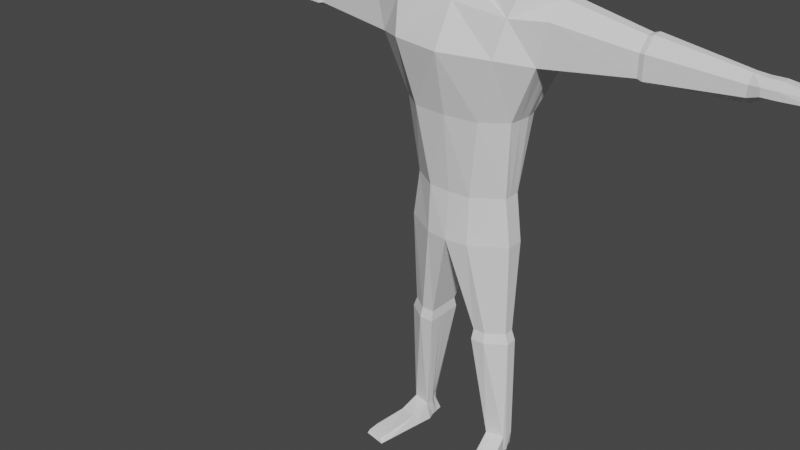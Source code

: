 # Source: rigged_player.blend  (saved by Blender 2.83.19; exported with 4.5.12 LTS)
import bpy
from mathutils import Matrix  # noqa: F401  (used for matrix-valued properties, if any)

bpy.ops.wm.read_factory_settings(use_empty=True)
scene = bpy.context.scene
scene.name = 'Scene'

# ---- collections
col_collection = bpy.data.collections.new('Collection'); scene.collection.children.link(col_collection)

# ---- world
world_world = bpy.data.worlds.new('World'); scene.world = world_world
world_world.use_nodes = True; world_world.node_tree.nodes.clear()
_N = world_world.node_tree.nodes; _L = world_world.node_tree.links
n0 = _N.new('ShaderNodeOutputWorld'); n0.name = 'World Output'; n0.location = (300, 300)
n1 = _N.new('ShaderNodeBackground'); n1.name = 'Background'; n1.location = (10, 300)
n1.inputs[0].default_value = (0.05088, 0.05088, 0.05088, 1.0)
_L.new(n1.outputs[0], n0.inputs[0])
n0.is_active_output = True
world_world.color = (0.05088, 0.05088, 0.05088)
world_world.use_sun_shadow = False
world_world.sun_shadow_jitter_overblur = 0.0

# ---- meshes
me_cube_001 = bpy.data.meshes.new('Cube.001')
me_cube_001.from_pydata([(-0.2972, 0.4592, 1.777), (-0.2885, -0.4081, 1.742), (-0.3276, -0.4543, 1.497), (-0.2437, -0.3774, 1.184), (-0.2364, 0.4331, 1.964), (-0.2563, 0.4158, 1.035), (-0.232, -0.3386, 1.934), (-0.2504, -0.4884, 0.8726), (-0.3462, 0.4835, 1.558), (-0.2927, 0.4718, 1.237), (-0.2763, 0.2761, 0.9415), (-0.2858, -0.08542, 0.9415), (-0.2788, -0.2476, 0.9105), (-0.2406, -0.203, 2.012), (-0.2798, 0.0193, 2.051), (-0.2798, 0.2635, 2.056), (-0.305, -0.2228, 1.184), (-0.4012, -0.03905, 1.184), (-0.3665, 0.2285, 1.209), (-0.3581, -0.1888, 1.497), (-0.4146, 0.06412, 1.497), (-0.4233, 0.2631, 1.515), (-0.319, -0.2334, 1.798), (-0.3929, 0.001912, 1.798), (-0.3842, 0.2635, 1.777), (-0.1435, 0.4965, 1.023), (-0.219, 0.4965, 1.027), (-0.09038, -0.4168, 1.99), (-0.1373, -0.4168, 1.982), (-0.1783, -0.5928, 0.8532), (-0.136, -0.5928, 0.8311), (-0.1634, 0.4722, 2.012), (-0.1165, 0.4722, 2.021), (-0.2402, 0.5743, 1.237), (-0.1386, 0.5743, 1.237), (-0.2547, 0.5939, 1.554), (-0.1469, 0.5939, 1.554), (-0.2547, 0.5635, 1.781), (-0.1469, 0.5635, 1.781), (-0.06623, -0.5046, 1.184), (-0.1536, -0.4882, 1.184), (-0.1208, -0.5891, 1.497), (-0.2155, -0.5717, 1.497), (-0.1208, -0.507, 1.746), (-0.2286, -0.507, 1.746), (-0.2097, 0.2761, 0.8786), (-0.1926, 0.2761, 0.8869), (-0.2097, -0.1248, 0.8786), (-0.1926, -0.1248, 0.8869), (-0.1502, -0.3331, 0.8691), (-0.1926, -0.3331, 0.8775), (-0.1503, 0.254, 2.103), (-0.1034, 0.254, 2.112), (-0.1503, 0.0193, 2.099), (-0.1034, 0.0193, 2.108), (-0.1503, -0.203, 2.06), (-0.1034, -0.203, 2.069), (0.2972, 0.4592, 1.777), (0.2885, -0.4081, 1.742), (0.3276, -0.4543, 1.497), (0.2437, -0.3774, 1.184), (0.2364, 0.4331, 1.964), (0.2563, 0.4158, 1.035), (0.232, -0.3386, 1.934), (0.2504, -0.4884, 0.8726), (-6.305e-10, 0.505, 1.023), (9.808e-10, -0.4125, 1.99), (0.0, -0.6118, 0.8248), (9.808e-10, 0.4809, 2.021), (0.3462, 0.4835, 1.558), (0.2927, 0.4718, 1.237), (9.808e-10, 0.5722, 1.781), (9.808e-10, 0.6026, 1.554), (-2.017e-10, 0.5825, 1.237), (9.808e-10, -0.5603, 1.746), (9.808e-10, -0.6239, 1.432), (-2.017e-10, -0.4525, 1.184), (0.2763, 0.2761, 0.9415), (0.2858, -0.08542, 0.9415), (0.2788, -0.2476, 0.9105), (0.2406, -0.203, 2.012), (0.2798, 0.0193, 2.051), (0.2798, 0.2635, 2.056), (0.0, 0.3636, 0.8722), (0.0, -0.1696, 0.8722), (0.0, -0.3331, 0.8627), (9.808e-10, 0.254, 2.112), (9.808e-10, 0.0193, 2.108), (9.808e-10, -0.203, 2.069), (0.305, -0.2228, 1.184), (0.4012, -0.03905, 1.184), (0.3665, 0.2285, 1.209), (0.3581, -0.1888, 1.497), (0.4146, 0.06412, 1.497), (0.4233, 0.2631, 1.515), (0.319, -0.2334, 1.798), (0.3929, 0.001912, 1.798), (0.3842, 0.2635, 1.777), (0.1435, 0.4965, 1.023), (0.219, 0.4965, 1.027), (0.09038, -0.4168, 1.99), (0.1373, -0.4168, 1.982), (0.1783, -0.5928, 0.8532), (0.136, -0.5928, 0.8311), (0.1634, 0.4722, 2.012), (0.1165, 0.4722, 2.021), (0.2402, 0.5743, 1.237), (0.1386, 0.5743, 1.237), (0.2547, 0.5939, 1.554), (0.1469, 0.5939, 1.554), (0.2547, 0.5635, 1.781), (0.1469, 0.5635, 1.781), (0.06623, -0.5046, 1.184), (0.1536, -0.4882, 1.184), (0.1208, -0.5891, 1.497), (0.2155, -0.5717, 1.497), (0.1208, -0.507, 1.746), (0.2286, -0.507, 1.746), (0.2097, 0.2761, 0.8786), (0.1926, 0.2761, 0.8869), (0.2097, -0.1248, 0.8786), (0.1926, -0.1248, 0.8869), (0.1502, -0.3331, 0.8691), (0.1926, -0.3331, 0.8775), (0.1503, 0.254, 2.103), (0.1034, 0.254, 2.112), (0.1503, 0.0193, 2.099), (0.1034, 0.0193, 2.108), (0.1503, -0.203, 2.06), (0.1034, -0.203, 2.069), (0.6092, -0.1289, -1.577), (1.117, -0.2843, 0.5594), (0.6092, 0.0964, -1.577), (1.117, 0.3484, 0.537), (1.0, 0.3484, 0.06021), (1.0, -0.2843, 0.06021), (0.5, 0.367, 0.6527), (0.2764, -0.3591, -1.577), (0.5, 0.5152, 0.1237), (0.2157, 0.423, -1.577), (0.7038, -0.4073, 0.544), (0.6323, -0.5382, 0.1237), (0.6895, 0.2152, -0.6336), (0.6895, -0.2145, -0.6336), (0.4058, -0.4283, -0.6336), (0.3604, 0.419, -0.6336), (0.6092, 0.05147, -1.577), (1.18, 0.08325, 0.7591), (1.0, 0.08325, 0.06021), (0.767, 0.2079, 0.8316), (3.135, 0.1301, 0.3299), (0.7224, 0.06533, -0.6336), (1.18, -0.08604, 0.7591), (1.0, -0.08604, 0.06021), (0.7768, -0.2741, 0.8406), (3.135, -0.1292, 0.3402), (0.7094, -0.06357, -0.6336), (0.6092, -0.05284, -1.577), (0.2391, -0.291, 0.7544), (0.6844, 0.0964, -2.165), (0.1708, 0.1514, 0.7544), (0.2356, -0.1883, 0.7755), (0.6844, -0.1289, -2.165), (0.2356, 0.07436, 0.8582), (0.1112, -0.1899, 0.8881), (0.1099, 0.1514, 0.8881), (0.1708, -0.07791, 0.8881), (0.1708, 0.07436, 0.8881), (0.2764, -0.3811, -2.165), (0.2157, 0.4589, -2.165), (0.6844, 0.05147, -2.165), (0.661, 0.05392, -3.342), (0.4211, 0.2134, -3.342), (0.6844, -0.05284, -2.165), (3.135, 0.1301, 0.2243), (3.135, -0.1292, 0.2167), (3.135, 0.03967, 0.432), (3.135, 0.03967, 0.139), (3.135, -0.03813, 0.432), (3.135, -0.03813, 0.139), (2.117, 0.1122, 0.5729), (2.117, -0.01902, 0.5729), (2.117, 0.272, 0.1539), (2.117, 0.1122, 0.07877), (2.117, -0.1727, 0.1471), (2.117, -0.1727, 0.4182), (2.117, -0.01902, 0.07877), (2.117, 0.272, 0.4008), (2.054, 0.1069, 0.5534), (2.054, 0.1069, 0.0989), (2.054, -0.1551, 0.4111), (2.054, -0.01378, 0.0989), (2.054, 0.2544, 0.3951), (2.054, -0.01378, 0.5534), (2.054, 0.2544, 0.1645), (2.054, -0.1551, 0.1586), (3.266, 0.1629, 0.3445), (3.266, -0.1621, 0.3517), (3.266, 0.1629, 0.2703), (3.266, -0.1621, 0.2649), (3.266, 0.04955, 0.4163), (3.266, 0.04955, 0.2103), (3.266, -0.04793, 0.4163), (3.266, -0.04793, 0.2103), (3.802, 0.1357, 0.3379), (3.806, -0.1351, 0.3438), (3.772, 0.1423, 0.2951), (3.757, -0.1512, 0.2724), (3.814, 0.04955, 0.3559), (3.74, 0.04955, 0.2479), (3.814, -0.04793, 0.3559), (3.74, -0.04793, 0.2479), (3.427, 0.1629, 0.3445), (3.427, 0.04955, 0.4163), (3.427, -0.1621, 0.2649), (3.427, -0.1621, 0.3517), (3.427, -0.04793, 0.4163), (3.427, 0.1629, 0.2703), (3.427, 0.04955, 0.256), (3.427, -0.04793, 0.256), (0.4903, -0.1411, -4.808), (0.5541, 0.08144, -4.808), (0.725, 0.05676, -4.808), (0.725, -0.04857, -4.808), (0.7136, -0.09118, -4.808), (0.5694, 0.1376, -4.808), (0.725, 0.01764, -4.808), (0.534, 0.0404, -4.808), (0.8684, -0.8261, -5.005), (0.4821, -0.04321, -4.808), (0.6578, -0.8732, -5.005), (0.725, -0.02065, -4.808), (0.661, 0.02849, -3.342), (0.661, -0.03054, -3.342), (0.2991, -0.2163, -3.342), (0.2991, -0.06534, -3.342), (0.2991, 0.06359, -3.342), (0.2991, 0.2134, -3.342), (0.4555, -0.2163, -3.342), (0.661, -0.0736, -3.342), (0.7037, 0.06201, -3.469), (0.7037, -0.03445, -3.469), (0.2903, 0.07305, -3.469), (0.2903, 0.2442, -3.469), (0.4689, -0.2466, -3.469), (0.4297, 0.2442, -3.469), (0.7037, 0.03297, -3.469), (0.2903, -0.2466, -3.469), (0.2903, -0.07418, -3.469), (0.7037, -0.08362, -3.469), (0.4428, -0.1411, -5.023), (0.4903, 0.1376, -5.023), (0.6763, 0.114, -5.023), (0.725, -0.04857, -5.023), (0.7199, -0.08687, -5.023), (0.5694, 0.1376, -5.023), (0.6993, 0.01764, -5.023), (0.4795, 0.0404, -5.023), (0.6033, 0.0404, -5.023), (0.472, -0.04321, -5.023), (0.6033, -0.04321, -5.023), (0.725, -0.02065, -5.023), (0.8811, -0.861, -5.046), (0.6039, -0.9153, -5.046), (0.5289, -0.3637, -4.902), (0.76, -0.3138, -4.923), (0.4891, -0.3637, -5.029), (0.7663, -0.3095, -5.029), (0.6164, -0.7552, -4.979), (0.5791, -0.7958, -5.042), (0.8562, -0.7416, -5.042), (0.8499, -0.7052, -4.979), (-0.609, -0.1289, -1.577), (-1.117, -0.2843, 0.5443), (-0.609, 0.0964, -1.577), (-1.117, 0.3484, 0.5219), (-1.0, 0.3484, 0.06021), (-1.0, -0.2843, 0.06021), (7.176e-05, 0.423, -1.577), (0.0, 0.4158, 0.6091), (7.176e-05, -0.3703, -1.577), (0.0, -0.4008, 0.6091), (0.0, -0.6686, 0.1237), (0.0, 0.4692, 0.1237), (-0.6611, 0.367, 0.6886), (-0.2763, -0.3484, -1.577), (-0.5, 0.5152, 0.1237), (-0.2156, 0.423, -1.577), (-0.7038, -0.4073, 0.544), (-0.6323, -0.5382, 0.1237), (-0.7086, 0.2152, -0.6336), (-0.7086, -0.2145, -0.6336), (-0.009569, 0.4692, -0.6336), (-0.009569, -0.4748, -0.6336), (-0.4333, -0.4283, -0.6336), (-0.3796, 0.419, -0.6336), (-0.609, 0.05147, -1.577), (-1.18, 0.08325, 0.7439), (-1.0, 0.08325, 0.06021), (7.176e-05, -0.4177, -2.165), (-0.825, 0.235, 0.8164), (-3.135, 0.1301, 0.3299), (-0.7415, 0.06533, -0.6336), (-1.18, -0.08604, 0.7439), (-1.0, -0.08604, 0.06021), (7.176e-05, 0.4589, -2.165), (-0.7571, -0.2741, 0.8254), (-3.135, -0.1292, 0.3402), (-0.7286, -0.06357, -0.6336), (-0.609, -0.05284, -1.577), (-0.2391, -0.291, 0.7544), (0.0, -0.2192, 0.7544), (-0.6917, 0.0964, -2.165), (0.0, 0.2225, 0.7544), (-0.1708, 0.1514, 0.7544), (-0.2356, -0.1883, 0.7755), (-0.6917, -0.1289, -2.165), (-0.2356, 0.07436, 0.8582), (-0.1112, -0.1899, 0.8881), (0.0, -0.2192, 0.8881), (0.0, -0.07791, 0.8881), (0.0, 0.2225, 0.8881), (-0.1099, 0.1514, 0.8881), (-0.1708, -0.07791, 0.8881), (0.0, 0.07436, 0.8881), (-0.1708, 0.07436, 0.8881), (-0.2763, -0.3811, -2.165), (-0.2156, 0.4589, -2.165), (-0.6917, 0.05147, -2.165), (7.176e-05, 0.1135, -2.165), (-0.6776, 0.05392, -3.342), (7.176e-05, -0.1143, -2.165), (-0.4376, 0.2134, -3.342), (-0.6917, -0.05284, -2.165), (-3.135, 0.1301, 0.2243), (-3.135, -0.1292, 0.2167), (-3.135, 0.03967, 0.432), (-3.135, 0.03967, 0.139), (-3.135, -0.03813, 0.432), (-3.135, -0.03813, 0.139), (-2.117, 0.1122, 0.5729), (-2.117, -0.01902, 0.5729), (-2.117, 0.272, 0.1539), (-2.117, 0.1122, 0.07877), (-2.117, -0.1727, 0.1471), (-2.117, -0.1727, 0.4182), (-2.117, -0.01902, 0.07877), (-2.117, 0.272, 0.4008), (-2.054, 0.1069, 0.5534), (-2.054, 0.1069, 0.0989), (-2.054, -0.1551, 0.4111), (-2.054, -0.01378, 0.0989), (-2.054, 0.2544, 0.3951), (-2.054, -0.01378, 0.5534), (-2.054, 0.2544, 0.1645), (-2.054, -0.1551, 0.1586), (-3.266, 0.1629, 0.3445), (-3.266, -0.1621, 0.3517), (-3.266, 0.1629, 0.2703), (-3.266, -0.1621, 0.2649), (-3.266, 0.04955, 0.4163), (-3.266, 0.04955, 0.2103), (-3.266, -0.04793, 0.4163), (-3.266, -0.04793, 0.2103), (-3.802, 0.1357, 0.3379), (-3.806, -0.1351, 0.3438), (-3.772, 0.1423, 0.2951), (-3.757, -0.1512, 0.2724), (-3.814, 0.04955, 0.3559), (-3.74, 0.04955, 0.2479), (-3.814, -0.04793, 0.3559), (-3.74, -0.04793, 0.2479), (-3.427, 0.1629, 0.3445), (-3.427, 0.04955, 0.4163), (-3.427, -0.1621, 0.2649), (-3.427, -0.1621, 0.3517), (-3.427, -0.04793, 0.4163), (-3.427, 0.1629, 0.2703), (-3.427, 0.04955, 0.256), (-3.427, -0.04793, 0.256), (-0.4407, -0.1411, -4.808), (-0.5045, 0.08144, -4.808), (-0.6754, 0.05676, -4.808), (-0.6754, -0.04857, -4.808), (-0.664, -0.09118, -4.808), (-0.5198, 0.1376, -4.808), (-0.6754, 0.01764, -4.808), (-0.4844, 0.0404, -4.808), (-0.8188, -0.8261, -5.005), (-0.4325, -0.04321, -4.808), (-0.6082, -0.8732, -5.005), (-0.6754, -0.02065, -4.808), (-0.6776, 0.02849, -3.342), (-0.6776, -0.03054, -3.342), (-0.3156, -0.2163, -3.342), (-0.3156, -0.06534, -3.342), (-0.3156, 0.06359, -3.342), (-0.3156, 0.2134, -3.342), (-0.472, -0.2163, -3.342), (-0.6776, -0.0736, -3.342), (-0.7202, 0.06201, -3.469), (-0.7202, -0.03445, -3.469), (-0.3068, 0.07305, -3.469), (-0.3068, 0.2442, -3.469), (-0.4854, -0.2466, -3.469), (-0.4462, 0.2442, -3.469), (-0.7202, 0.03297, -3.469), (-0.3068, -0.2466, -3.469), (-0.3068, -0.07418, -3.469), (-0.7202, -0.08362, -3.469), (-0.3932, -0.1411, -5.023), (-0.4407, 0.1376, -5.023), (-0.6267, 0.114, -5.023), (-0.6754, -0.04857, -5.023), (-0.6704, -0.08687, -5.023), (-0.5198, 0.1376, -5.023), (-0.6497, 0.01764, -5.023), (-0.4299, 0.0404, -5.023), (-0.5537, 0.0404, -5.023), (-0.4225, -0.04321, -5.023), (-0.5537, -0.04321, -5.023), (-0.6754, -0.02065, -5.023), (-0.8315, -0.861, -5.046), (-0.5543, -0.9153, -5.046), (-0.4793, -0.3637, -4.902), (-0.7104, -0.3138, -4.923), (-0.4395, -0.3637, -5.029), (-0.7167, -0.3095, -5.029), (-0.5668, -0.7552, -4.979), (-0.5295, -0.7958, -5.042), (-0.8066, -0.7416, -5.042), (-0.8003, -0.7052, -4.979), (-0.1249, -0.2007, 0.8737), (-0.1516, -0.1372, 0.8768), (0.1249, -0.2007, 0.8737), (0.1516, -0.1372, 0.8768), (0.0, -0.2192, 0.8693)], [(83, 84)], [(55, 6, 28), (44, 6, 1), (24, 4, 0), (34, 72, 73), (10, 9, 5), (18, 8, 9), (38, 68, 71), (49, 67, 30), (25, 73, 65), (36, 71, 72), (21, 0, 8), (29, 3, 7), (40, 2, 3), (42, 1, 2), (2, 22, 19), (19, 23, 20), (20, 24, 21), (25, 83, 45), (432, 85, 49), (3, 19, 16), (16, 20, 17), (17, 21, 18), (7, 16, 12), (12, 17, 11), (11, 18, 10), (1, 13, 22), (22, 14, 23), (23, 15, 24), (31, 15, 51), (51, 14, 53), (53, 13, 55), (87, 56, 88), (54, 55, 56), (86, 54, 87), (52, 53, 54), (68, 52, 86), (32, 51, 52), (11, 50, 12), (48, 49, 50), (10, 48, 11), (46, 47, 48), (5, 46, 10), (26, 45, 46), (75, 43, 41), (41, 44, 42), (76, 41, 39), (39, 42, 40), (67, 39, 30), (30, 40, 29), (8, 37, 35), (35, 38, 36), (5, 33, 26), (26, 34, 25), (12, 29, 7), (50, 30, 29), (0, 31, 37), (37, 32, 38), (9, 35, 33), (33, 36, 34), (74, 27, 43), (43, 28, 44), (88, 27, 66), (56, 28, 27), (128, 63, 80), (117, 63, 101), (97, 61, 82), (107, 72, 109), (77, 70, 91), (91, 69, 94), (111, 68, 105), (122, 67, 85), (98, 73, 107), (109, 71, 111), (94, 57, 97), (102, 60, 113), (113, 59, 115), (115, 58, 117), (59, 95, 58), (92, 96, 95), (93, 97, 96), (98, 83, 65), (122, 436, 434), (60, 92, 59), (89, 93, 92), (90, 94, 93), (64, 89, 60), (79, 90, 89), (78, 91, 90), (58, 80, 63), (95, 81, 80), (96, 82, 81), (104, 82, 61), (124, 81, 82), (126, 80, 81), (87, 129, 127), (127, 128, 126), (86, 127, 125), (125, 126, 124), (68, 125, 105), (105, 124, 104), (78, 123, 121), (121, 122, 120), (77, 121, 119), (119, 120, 118), (62, 119, 99), (99, 118, 98), (75, 116, 74), (114, 117, 116), (76, 114, 75), (112, 115, 114), (67, 112, 76), (103, 113, 112), (69, 110, 57), (108, 111, 110), (62, 106, 70), (99, 107, 106), (79, 102, 123), (123, 103, 122), (57, 104, 61), (110, 105, 104), (70, 108, 69), (106, 109, 108), (74, 100, 66), (116, 101, 100), (88, 100, 129), (129, 101, 128), (138, 133, 134), (185, 175, 155), (132, 170, 159), (156, 135, 143), (145, 134, 142), (144, 282, 293), (240, 226, 222), (141, 281, 282), (135, 140, 141), (152, 140, 131), (143, 141, 144), (292, 138, 145), (283, 136, 138), (278, 145, 139), (130, 144, 137), (137, 293, 280), (139, 142, 132), (157, 143, 130), (132, 151, 146), (139, 159, 169), (133, 149, 147), (149, 160, 163), (142, 148, 151), (130, 168, 162), (183, 174, 177), (146, 156, 157), (146, 173, 170), (147, 154, 152), (281, 158, 311), (151, 153, 156), (278, 169, 305), (180, 178, 176), (161, 164, 434), (163, 165, 167), (242, 221, 227), (136, 313, 160), (154, 163, 161), (245, 222, 225), (246, 231, 226), (140, 161, 158), (166, 319, 164), (165, 324, 167), (167, 320, 166), (247, 229, 220), (161, 167, 166), (248, 227, 229), (160, 321, 165), (311, 434, 436), (157, 162, 173), (137, 299, 168), (155, 199, 197), (150, 200, 196), (179, 201, 203), (186, 177, 179), (181, 155, 178), (187, 176, 150), (184, 179, 175), (182, 150, 174), (194, 187, 182), (195, 186, 184), (192, 180, 187), (193, 185, 181), (191, 183, 186), (188, 181, 180), (189, 182, 183), (190, 184, 185), (131, 195, 190), (148, 194, 189), (147, 193, 188), (153, 189, 191), (152, 190, 193), (133, 188, 192), (135, 191, 195), (134, 192, 194), (216, 205, 210), (215, 207, 205), (212, 208, 204), (178, 197, 202), (176, 202, 200), (177, 198, 201), (175, 203, 199), (174, 196, 198), (211, 205, 207), (206, 208, 209), (209, 210, 211), (213, 210, 208), (218, 206, 209), (214, 211, 207), (217, 204, 206), (219, 209, 211), (203, 218, 219), (198, 212, 217), (199, 219, 214), (201, 217, 218), (200, 216, 213), (196, 213, 212), (197, 214, 215), (202, 215, 216), (227, 251, 257), (220, 259, 250), (222, 256, 252), (226, 261, 256), (229, 257, 259), (271, 230, 228), (249, 224, 223), (241, 223, 231), (243, 225, 221), (244, 220, 224), (168, 234, 238), (305, 172, 237), (173, 239, 233), (162, 238, 239), (331, 236, 235), (299, 235, 234), (170, 233, 232), (169, 171, 172), (329, 237, 236), (159, 232, 171), (238, 247, 244), (237, 245, 243), (233, 249, 241), (239, 244, 249), (235, 242, 248), (234, 248, 247), (232, 241, 246), (172, 240, 245), (236, 243, 242), (171, 246, 240), (258, 261, 260), (257, 260, 259), (255, 256, 258), (251, 258, 257), (259, 254, 250), (260, 253, 254), (221, 255, 251), (231, 253, 261), (225, 252, 255), (223, 254, 253), (228, 263, 262), (268, 263, 230), (269, 262, 263), (270, 228, 262), (254, 265, 267), (250, 267, 266), (220, 266, 264), (224, 264, 265), (267, 271, 270), (266, 270, 269), (264, 269, 268), (265, 268, 271), (286, 275, 284), (345, 335, 344), (274, 328, 296), (308, 277, 304), (295, 276, 286), (294, 282, 289), (400, 386, 406), (289, 281, 288), (277, 288, 273), (303, 288, 306), (291, 289, 277), (292, 286, 283), (283, 284, 279), (278, 295, 292), (272, 294, 291), (285, 293, 294), (287, 290, 295), (309, 291, 308), (274, 302, 290), (287, 312, 274), (275, 300, 284), (300, 314, 284), (290, 298, 276), (272, 326, 285), (343, 334, 342), (296, 308, 302), (296, 333, 309), (297, 306, 300), (281, 310, 288), (302, 304, 298), (278, 327, 287), (340, 338, 341), (432, 323, 315), (317, 322, 314), (402, 381, 403), (284, 313, 279), (306, 317, 300), (405, 382, 400), (406, 391, 401), (288, 315, 306), (323, 319, 320), (322, 324, 321), (325, 320, 324), (407, 389, 408), (315, 325, 317), (408, 387, 402), (314, 321, 313), (311, 432, 310), (309, 316, 272), (285, 299, 280), (307, 359, 335), (301, 360, 336), (339, 361, 337), (346, 337, 343), (341, 307, 345), (347, 336, 340), (344, 339, 346), (342, 301, 347), (354, 347, 352), (355, 346, 351), (352, 340, 348), (353, 345, 350), (351, 343, 349), (348, 341, 353), (349, 342, 354), (350, 344, 355), (273, 355, 277), (298, 354, 276), (297, 353, 303), (304, 349, 298), (303, 350, 273), (275, 348, 297), (277, 351, 304), (276, 352, 275), (376, 365, 375), (375, 367, 374), (372, 368, 373), (338, 357, 307), (336, 362, 338), (337, 358, 334), (335, 363, 339), (334, 356, 301), (371, 365, 370), (366, 368, 364), (369, 370, 368), (373, 370, 376), (378, 366, 377), (374, 371, 379), (377, 364, 372), (379, 369, 378), (363, 378, 361), (358, 372, 356), (359, 379, 363), (361, 377, 358), (360, 376, 362), (356, 373, 360), (357, 374, 359), (362, 375, 357), (387, 411, 381), (380, 419, 389), (382, 416, 386), (386, 421, 391), (389, 417, 387), (431, 390, 428), (409, 384, 404), (401, 383, 409), (403, 385, 405), (404, 380, 407), (326, 394, 299), (305, 332, 327), (333, 399, 316), (316, 398, 326), (331, 396, 329), (299, 395, 331), (328, 393, 333), (327, 330, 312), (329, 397, 305), (312, 392, 328), (398, 407, 394), (397, 405, 332), (393, 409, 399), (399, 404, 398), (395, 402, 396), (394, 408, 395), (392, 401, 393), (332, 400, 330), (396, 403, 397), (330, 406, 392), (418, 421, 416), (417, 420, 418), (415, 416, 412), (411, 418, 415), (419, 414, 420), (420, 413, 421), (381, 415, 385), (391, 413, 383), (385, 412, 382), (383, 414, 384), (388, 423, 390), (428, 423, 429), (429, 422, 430), (430, 388, 431), (414, 425, 384), (410, 427, 414), (380, 426, 410), (384, 424, 380), (427, 431, 425), (426, 430, 427), (424, 429, 426), (425, 428, 424), (432, 319, 318), (436, 164, 319), (55, 13, 6), (44, 28, 6), (24, 15, 4), (34, 36, 72), (10, 18, 9), (18, 21, 8), (38, 32, 68), (49, 85, 67), (25, 34, 73), (36, 38, 71), (21, 24, 0), (29, 40, 3), (40, 42, 2), (42, 44, 1), (2, 1, 22), (19, 22, 23), (20, 23, 24), (25, 65, 83), (49, 47, 433), (432, 436, 85), (49, 433, 432), (3, 2, 19), (16, 19, 20), (17, 20, 21), (7, 3, 16), (12, 16, 17), (11, 17, 18), (1, 6, 13), (22, 13, 14), (23, 14, 15), (31, 4, 15), (51, 15, 14), (53, 14, 13), (87, 54, 56), (54, 53, 55), (86, 52, 54), (52, 51, 53), (68, 32, 52), (32, 31, 51), (11, 48, 50), (48, 47, 49), (10, 46, 48), (46, 45, 47), (5, 26, 46), (26, 25, 45), (75, 74, 43), (41, 43, 44), (76, 75, 41), (39, 41, 42), (67, 76, 39), (30, 39, 40), (8, 0, 37), (35, 37, 38), (5, 9, 33), (26, 33, 34), (12, 50, 29), (50, 49, 30), (0, 4, 31), (37, 31, 32), (9, 8, 35), (33, 35, 36), (74, 66, 27), (43, 27, 28), (88, 56, 27), (56, 55, 28), (128, 101, 63), (117, 58, 63), (97, 57, 61), (107, 73, 72), (77, 62, 70), (91, 70, 69), (111, 71, 68), (122, 103, 67), (98, 65, 73), (109, 72, 71), (94, 69, 57), (102, 64, 60), (113, 60, 59), (115, 59, 58), (59, 92, 95), (92, 93, 96), (93, 94, 97), (98, 118, 83), (435, 120, 122), (122, 85, 436), (434, 435, 122), (60, 89, 92), (89, 90, 93), (90, 91, 94), (64, 79, 89), (79, 78, 90), (78, 77, 91), (58, 95, 80), (95, 96, 81), (96, 97, 82), (104, 124, 82), (124, 126, 81), (126, 128, 80), (87, 88, 129), (127, 129, 128), (86, 87, 127), (125, 127, 126), (68, 86, 125), (105, 125, 124), (78, 79, 123), (121, 123, 122), (77, 78, 121), (119, 121, 120), (62, 77, 119), (99, 119, 118), (75, 114, 116), (114, 115, 117), (76, 112, 114), (112, 113, 115), (67, 103, 112), (103, 102, 113), (69, 108, 110), (108, 109, 111), (62, 99, 106), (99, 98, 107), (79, 64, 102), (123, 102, 103), (57, 110, 104), (110, 111, 105), (70, 106, 108), (106, 107, 109), (74, 116, 100), (116, 117, 101), (88, 66, 100), (129, 100, 101), (138, 136, 133), (185, 184, 175), (132, 146, 170), (156, 153, 135), (145, 138, 134), (144, 141, 282), (240, 246, 226), (141, 140, 281), (135, 131, 140), (152, 154, 140), (143, 135, 141), (292, 283, 138), (283, 279, 136), (278, 292, 145), (130, 143, 144), (137, 144, 293), (139, 145, 142), (157, 156, 143), (132, 142, 151), (139, 132, 159), (133, 136, 149), (149, 136, 160), (142, 134, 148), (130, 137, 168), (183, 182, 174), (146, 151, 156), (146, 157, 173), (147, 149, 154), (281, 140, 158), (151, 148, 153), (278, 139, 169), (180, 181, 178), (434, 158, 161), (161, 166, 164), (163, 160, 165), (242, 243, 221), (136, 279, 313), (154, 149, 163), (245, 240, 222), (246, 241, 231), (140, 154, 161), (166, 320, 319), (165, 321, 324), (167, 324, 320), (247, 248, 229), (161, 163, 167), (248, 242, 227), (160, 313, 321), (311, 158, 434), (157, 130, 162), (137, 280, 299), (155, 175, 199), (150, 176, 200), (179, 177, 201), (186, 183, 177), (181, 185, 155), (187, 180, 176), (184, 186, 179), (182, 187, 150), (194, 192, 187), (195, 191, 186), (192, 188, 180), (193, 190, 185), (191, 189, 183), (188, 193, 181), (189, 194, 182), (190, 195, 184), (131, 135, 195), (148, 134, 194), (147, 152, 193), (153, 148, 189), (152, 131, 190), (133, 147, 188), (135, 153, 191), (134, 133, 192), (216, 215, 205), (215, 214, 207), (212, 213, 208), (178, 155, 197), (176, 178, 202), (177, 174, 198), (175, 179, 203), (174, 150, 196), (211, 210, 205), (206, 204, 208), (209, 208, 210), (213, 216, 210), (218, 217, 206), (214, 219, 211), (217, 212, 204), (219, 218, 209), (203, 201, 218), (198, 196, 212), (199, 203, 219), (201, 198, 217), (200, 202, 216), (196, 200, 213), (197, 199, 214), (202, 197, 215), (227, 221, 251), (220, 229, 259), (222, 226, 256), (226, 231, 261), (229, 227, 257), (271, 268, 230), (249, 244, 224), (241, 249, 223), (243, 245, 225), (244, 247, 220), (168, 299, 234), (305, 169, 172), (173, 162, 239), (162, 168, 238), (331, 329, 236), (299, 331, 235), (170, 173, 233), (169, 159, 171), (329, 305, 237), (159, 170, 232), (238, 234, 247), (237, 172, 245), (233, 239, 249), (239, 238, 244), (235, 236, 242), (234, 235, 248), (232, 233, 241), (172, 171, 240), (236, 237, 243), (171, 232, 246), (258, 256, 261), (257, 258, 260), (255, 252, 256), (251, 255, 258), (259, 260, 254), (260, 261, 253), (221, 225, 255), (231, 223, 253), (225, 222, 252), (223, 224, 254), (228, 230, 263), (268, 269, 263), (269, 270, 262), (270, 271, 228), (254, 224, 265), (250, 254, 267), (220, 250, 266), (224, 220, 264), (267, 265, 271), (266, 267, 270), (264, 266, 269), (265, 264, 268), (286, 276, 275), (345, 307, 335), (274, 312, 328), (308, 291, 277), (295, 290, 276), (294, 293, 282), (400, 382, 386), (289, 282, 281), (277, 289, 288), (303, 273, 288), (291, 294, 289), (292, 295, 286), (283, 286, 284), (278, 287, 295), (272, 285, 294), (285, 280, 293), (287, 274, 290), (309, 272, 291), (274, 296, 302), (287, 327, 312), (275, 297, 300), (300, 317, 314), (290, 302, 298), (272, 316, 326), (343, 337, 334), (296, 309, 308), (296, 328, 333), (297, 303, 306), (281, 311, 310), (302, 308, 304), (278, 305, 327), (340, 336, 338), (315, 310, 432), (432, 318, 323), (317, 325, 322), (402, 387, 381), (284, 314, 313), (306, 315, 317), (405, 385, 382), (406, 386, 391), (288, 310, 315), (323, 318, 319), (322, 325, 324), (325, 323, 320), (407, 380, 389), (315, 323, 325), (408, 389, 387), (314, 322, 321), (311, 436, 432), (309, 333, 316), (285, 326, 299), (307, 357, 359), (301, 356, 360), (339, 363, 361), (346, 339, 337), (341, 338, 307), (347, 301, 336), (344, 335, 339), (342, 334, 301), (354, 342, 347), (355, 344, 346), (352, 347, 340), (353, 341, 345), (351, 346, 343), (348, 340, 341), (349, 343, 342), (350, 345, 344), (273, 350, 355), (298, 349, 354), (297, 348, 353), (304, 351, 349), (303, 353, 350), (275, 352, 348), (277, 355, 351), (276, 354, 352), (376, 370, 365), (375, 365, 367), (372, 364, 368), (338, 362, 357), (336, 360, 362), (337, 361, 358), (335, 359, 363), (334, 358, 356), (371, 367, 365), (366, 369, 368), (369, 371, 370), (373, 368, 370), (378, 369, 366), (374, 367, 371), (377, 366, 364), (379, 371, 369), (363, 379, 378), (358, 377, 372), (359, 374, 379), (361, 378, 377), (360, 373, 376), (356, 372, 373), (357, 375, 374), (362, 376, 375), (387, 417, 411), (380, 410, 419), (382, 412, 416), (386, 416, 421), (389, 419, 417), (431, 388, 390), (409, 383, 384), (401, 391, 383), (403, 381, 385), (404, 384, 380), (326, 398, 394), (305, 397, 332), (333, 393, 399), (316, 399, 398), (331, 395, 396), (299, 394, 395), (328, 392, 393), (327, 332, 330), (329, 396, 397), (312, 330, 392), (398, 404, 407), (397, 403, 405), (393, 401, 409), (399, 409, 404), (395, 408, 402), (394, 407, 408), (392, 406, 401), (332, 405, 400), (396, 402, 403), (330, 400, 406), (418, 420, 421), (417, 419, 420), (415, 418, 416), (411, 417, 418), (419, 410, 414), (420, 414, 413), (381, 411, 415), (391, 421, 413), (385, 415, 412), (383, 413, 414), (388, 422, 423), (428, 390, 423), (429, 423, 422), (430, 422, 388), (414, 427, 425), (410, 426, 427), (380, 424, 426), (384, 425, 424), (427, 430, 431), (426, 429, 430), (424, 428, 429), (425, 431, 428), (432, 436, 319), (436, 434, 164)])
_uv = me_cube_001.uv_layers.new(name='UVMap')
_uv.uv.foreach_set('vector', [0.8333, 0.6875, 0.875, 0.75, 0.8333, 0.75, 0.5625, 0.9583, 0.625, 1.0, 0.5625, 1.0, 0.5625, 0.1875, 0.625, 0.25, 0.5625, 0.25, 0.4375, 0.3333, 0.5, 0.375, 0.4375, 0.375, 0.375, 0.1875, 0.4375, 0.25, 0.375, 0.25, 0.4375, 0.1875, 0.5, 0.25, 0.4375, 0.25, 0.5625, 0.3333, 0.625, 0.375, 0.5625, 0.375, 0.2083, 0.6875, 0.25, 0.75, 0.2083, 0.75, 0.375, 0.3333, 0.4375, 0.375, 0.375, 0.375, 0.5, 0.3333, 0.5625, 0.375, 0.5, 0.375, 0.5, 0.1875, 0.5625, 0.25, 0.5, 0.25, 0.375, 0.9583, 0.4375, 1.0, 0.375, 1.0, 0.4375, 0.9583, 0.5, 1.0, 0.4375, 1.0, 0.5, 0.9583, 0.5625, 1.0, 0.5, 1.0, 0.5, 0.0, 0.5625, 0.0625, 0.5, 0.0625, 0.5, 0.0625, 0.5625, 0.125, 0.5, 0.125, 0.5, 0.125, 0.5625, 0.1875, 0.5, 0.1875, 0.2083, 0.5, 0.25, 0.5625, 0.2083, 0.5625, 0.2225, 0.6443, 0.25, 0.6875, 0.2083, 0.6875, 0.4375, 0.0, 0.5, 0.0625, 0.4375, 0.0625, 0.4375, 0.0625, 0.5, 0.125, 0.4375, 0.125, 0.4375, 0.125, 0.5, 0.1875, 0.4375, 0.1875, 0.375, 0.0, 0.4375, 0.0625, 0.375, 0.0625, 0.375, 0.0625, 0.4375, 0.125, 0.375, 0.125, 0.375, 0.125, 0.4375, 0.1875, 0.375, 0.1875, 0.5625, 0.0, 0.625, 0.0625, 0.5625, 0.0625, 0.5625, 0.0625, 0.625, 0.125, 0.5625, 0.125, 0.5625, 0.125, 0.625, 0.1875, 0.5625, 0.1875, 0.8333, 0.5, 0.875, 0.5625, 0.8333, 0.5625, 0.8333, 0.5625, 0.875, 0.625, 0.8333, 0.625, 0.8333, 0.625, 0.875, 0.6875, 0.8333, 0.6875, 0.75, 0.625, 0.7917, 0.6875, 0.75, 0.6875, 0.7917, 0.625, 0.8333, 0.6875, 0.7917, 0.6875, 0.75, 0.5625, 0.7917, 0.625, 0.75, 0.625, 0.7917, 0.5625, 0.8333, 0.625, 0.7917, 0.625, 0.75, 0.5, 0.7917, 0.5625, 0.75, 0.5625, 0.7917, 0.5, 0.8333, 0.5625, 0.7917, 0.5625, 0.125, 0.625, 0.1667, 0.6875, 0.125, 0.6875, 0.1667, 0.625, 0.2083, 0.6875, 0.1667, 0.6875, 0.125, 0.5625, 0.1667, 0.625, 0.125, 0.625, 0.1667, 0.5625, 0.2083, 0.625, 0.1667, 0.625, 0.125, 0.5, 0.1667, 0.5625, 0.125, 0.5625, 0.1667, 0.5, 0.2083, 0.5625, 0.1667, 0.5625, 0.5, 0.875, 0.5625, 0.9167, 0.5, 0.9167, 0.5, 0.9167, 0.5625, 0.9583, 0.5, 0.9583, 0.4375, 0.875, 0.5, 0.9167, 0.4375, 0.9167, 0.4375, 0.9167, 0.5, 0.9583, 0.4375, 0.9583, 0.375, 0.875, 0.4375, 0.9167, 0.375, 0.9167, 0.375, 0.9167, 0.4375, 0.9583, 0.375, 0.9583, 0.5, 0.25, 0.5625, 0.2917, 0.5, 0.2917, 0.5, 0.2917, 0.5625, 0.3333, 0.5, 0.3333, 0.375, 0.25, 0.4375, 0.2917, 0.375, 0.2917, 0.375, 0.2917, 0.4375, 0.3333, 0.375, 0.3333, 0.125, 0.6875, 0.1667, 0.75, 0.125, 0.75, 0.1667, 0.6875, 0.2083, 0.75, 0.1667, 0.75, 0.5625, 0.25, 0.625, 0.2917, 0.5625, 0.2917, 0.5625, 0.2917, 0.625, 0.3333, 0.5625, 0.3333, 0.4375, 0.25, 0.5, 0.2917, 0.4375, 0.2917, 0.4375, 0.2917, 0.5, 0.3333, 0.4375, 0.3333, 0.5625, 0.875, 0.625, 0.9167, 0.5625, 0.9167, 0.5625, 0.9167, 0.625, 0.9583, 0.5625, 0.9583, 0.75, 0.6875, 0.7917, 0.75, 0.75, 0.75, 0.7917, 0.6875, 0.8333, 0.75, 0.7917, 0.75, 0.8333, 0.6875, 0.875, 0.75, 0.875, 0.6875, 0.5625, 0.9583, 0.625, 1.0, 0.625, 0.9583, 0.5625, 0.1875, 0.625, 0.25, 0.625, 0.1875, 0.4375, 0.3333, 0.5, 0.375, 0.5, 0.3333, 0.375, 0.1875, 0.4375, 0.25, 0.4375, 0.1875, 0.4375, 0.1875, 0.5, 0.25, 0.5, 0.1875, 0.5625, 0.3333, 0.625, 0.375, 0.625, 0.3333, 0.2083, 0.6875, 0.25, 0.75, 0.25, 0.6875, 0.375, 0.3333, 0.4375, 0.375, 0.4375, 0.3333, 0.5, 0.3333, 0.5625, 0.375, 0.5625, 0.3333, 0.5, 0.1875, 0.5625, 0.25, 0.5625, 0.1875, 0.375, 0.9583, 0.4375, 1.0, 0.4375, 0.9583, 0.4375, 0.9583, 0.5, 1.0, 0.5, 0.9583, 0.5, 0.9583, 0.5625, 1.0, 0.5625, 0.9583, 0.5, 0.0, 0.5625, 0.0625, 0.5625, 0.0, 0.5, 0.0625, 0.5625, 0.125, 0.5625, 0.0625, 0.5, 0.125, 0.5625, 0.1875, 0.5625, 0.125, 0.2083, 0.5, 0.25, 0.5625, 0.25, 0.5, 0.2083, 0.6875, 0.25, 0.644, 0.2225, 0.6443, 0.4375, 0.0, 0.5, 0.0625, 0.5, 0.0, 0.4375, 0.0625, 0.5, 0.125, 0.5, 0.0625, 0.4375, 0.125, 0.5, 0.1875, 0.5, 0.125, 0.375, 0.0, 0.4375, 0.0625, 0.4375, 0.0, 0.375, 0.0625, 0.4375, 0.125, 0.4375, 0.0625, 0.375, 0.125, 0.4375, 0.1875, 0.4375, 0.125, 0.5625, 0.0, 0.625, 0.0625, 0.625, 0.0, 0.5625, 0.0625, 0.625, 0.125, 0.625, 0.0625, 0.5625, 0.125, 0.625, 0.1875, 0.625, 0.125, 0.8333, 0.5, 0.875, 0.5625, 0.875, 0.5, 0.8333, 0.5625, 0.875, 0.625, 0.875, 0.5625, 0.8333, 0.625, 0.875, 0.6875, 0.875, 0.625, 0.75, 0.625, 0.7917, 0.6875, 0.7917, 0.625, 0.7917, 0.625, 0.8333, 0.6875, 0.8333, 0.625, 0.75, 0.5625, 0.7917, 0.625, 0.7917, 0.5625, 0.7917, 0.5625, 0.8333, 0.625, 0.8333, 0.5625, 0.75, 0.5, 0.7917, 0.5625, 0.7917, 0.5, 0.7917, 0.5, 0.8333, 0.5625, 0.8333, 0.5, 0.125, 0.625, 0.1667, 0.6875, 0.1667, 0.625, 0.1667, 0.625, 0.2083, 0.6875, 0.2083, 0.625, 0.125, 0.5625, 0.1667, 0.625, 0.1667, 0.5625, 0.1667, 0.5625, 0.2083, 0.625, 0.2083, 0.5625, 0.125, 0.5, 0.1667, 0.5625, 0.1667, 0.5, 0.1667, 0.5, 0.2083, 0.5625, 0.2083, 0.5, 0.5, 0.875, 0.5625, 0.9167, 0.5625, 0.875, 0.5, 0.9167, 0.5625, 0.9583, 0.5625, 0.9167, 0.4375, 0.875, 0.5, 0.9167, 0.5, 0.875, 0.4375, 0.9167, 0.5, 0.9583, 0.5, 0.9167, 0.375, 0.875, 0.4375, 0.9167, 0.4375, 0.875, 0.375, 0.9167, 0.4375, 0.9583, 0.4375, 0.9167, 0.5, 0.25, 0.5625, 0.2917, 0.5625, 0.25, 0.5, 0.2917, 0.5625, 0.3333, 0.5625, 0.2917, 0.375, 0.25, 0.4375, 0.2917, 0.4375, 0.25, 0.375, 0.2917, 0.4375, 0.3333, 0.4375, 0.2917, 0.125, 0.6875, 0.1667, 0.75, 0.1667, 0.6875, 0.1667, 0.6875, 0.2083, 0.75, 0.2083, 0.6875, 0.5625, 0.25, 0.625, 0.2917, 0.625, 0.25, 0.5625, 0.2917, 0.625, 0.3333, 0.625, 0.2917, 0.4375, 0.25, 0.5, 0.2917, 0.5, 0.25, 0.4375, 0.2917, 0.5, 0.3333, 0.5, 0.2917, 0.5625, 0.875, 0.625, 0.9167, 0.625, 0.875, 0.5625, 0.9167, 0.625, 0.9583, 0.625, 0.9167, 0.75, 0.6875, 0.7917, 0.75, 0.7917, 0.6875, 0.7917, 0.6875, 0.8333, 0.75, 0.8333, 0.6875, 0.5643, 0.4375, 0.625, 0.5, 0.5643, 0.5, 0.625, 0.75, 0.5643, 0.75, 0.625, 0.75, 0.375, 0.5, 0.375, 0.5872, 0.375, 0.5, 0.4697, 0.6622, 0.5643, 0.75, 0.4697, 0.75, 0.4697, 0.4375, 0.5643, 0.5, 0.4697, 0.5, 0.4697, 0.8125, 0.5643, 0.875, 0.4697, 0.875, 0.375, 0.5, 0.375, 0.5872, 0.375, 0.5, 0.5643, 0.8125, 0.625, 0.875, 0.5643, 0.875, 0.5643, 0.75, 0.625, 0.8125, 0.5643, 0.8125, 0.625, 0.6622, 0.6875, 0.75, 0.625, 0.75, 0.4697, 0.75, 0.5643, 0.8125, 0.4697, 0.8125, 0.4697, 0.375, 0.5643, 0.4375, 0.4697, 0.4375, 0.5643, 0.375, 0.625, 0.4375, 0.5643, 0.4375, 0.375, 0.375, 0.4697, 0.4375, 0.375, 0.4375, 0.375, 0.75, 0.4697, 0.8125, 0.375, 0.8125, 0.375, 0.8125, 0.4697, 0.875, 0.375, 0.875, 0.375, 0.4375, 0.4697, 0.5, 0.375, 0.5, 0.375, 0.6622, 0.4697, 0.75, 0.375, 0.75, 0.375, 0.5, 0.4697, 0.5872, 0.375, 0.5872, 0.375, 0.4375, 0.375, 0.5, 0.375, 0.4375, 0.625, 0.5, 0.6875, 0.5872, 0.625, 0.5872, 0.6875, 0.5872, 0.6875, 0.5, 0.6875, 0.5872, 0.4697, 0.5, 0.5643, 0.5872, 0.4697, 0.5872, 0.375, 0.75, 0.375, 0.8125, 0.375, 0.75, 0.5643, 0.5872, 0.5643, 0.5, 0.5643, 0.5872, 0.375, 0.5872, 0.4697, 0.6622, 0.375, 0.6622, 0.375, 0.5872, 0.375, 0.6622, 0.375, 0.5872, 0.625, 0.5872, 0.6875, 0.6622, 0.625, 0.6622, 0.625, 0.875, 0.625, 0.8125, 0.625, 0.875, 0.4697, 0.5872, 0.5643, 0.6622, 0.4697, 0.6622, 0.375, 0.375, 0.375, 0.4375, 0.375, 0.375, 0.625, 0.5872, 0.625, 0.6622, 0.625, 0.5872, 0.6875, 0.6622, 0.6875, 0.75, 0.6875, 0.75, 0.6875, 0.5872, 0.6875, 0.5, 0.6875, 0.5872, 0.0, 0.0, 0.0, 0.0, 0.0, 0.0, 0.625, 0.4375, 0.625, 0.375, 0.625, 0.4375, 0.6875, 0.6622, 0.6875, 0.5872, 0.6875, 0.6622, 0.375, 0.4375, 0.375, 0.5, 0.375, 0.4375, 0.375, 0.5872, 0.375, 0.6622, 0.375, 0.5872, 0.6875, 0.75, 0.6875, 0.6622, 0.6875, 0.75, 0.6875, 0.6622, 0.75, 0.75, 0.6875, 0.75, 0.6875, 0.5, 0.75, 0.5872, 0.6875, 0.5872, 0.6875, 0.5872, 0.75, 0.6622, 0.6875, 0.6622, 0.0, 0.0, 0.0, 0.0, 0.0, 0.0, 0.6875, 0.6622, 0.6875, 0.5872, 0.6875, 0.6622, 0.0, 0.0, 0.0, 0.0, 0.0, 0.0, 0.625, 0.4375, 0.625, 0.375, 0.625, 0.4375, 0.625, 0.875, 0.625, 0.8125, 0.625, 0.875, 0.375, 0.6622, 0.375, 0.75, 0.375, 0.6622, 0.375, 0.8125, 0.375, 0.875, 0.375, 0.8125, 0.625, 0.75, 0.5643, 0.75, 0.625, 0.75, 0.625, 0.5, 0.625, 0.5872, 0.625, 0.5, 0.5643, 0.6622, 0.5643, 0.5872, 0.5643, 0.6622, 0.5643, 0.6622, 0.5643, 0.5872, 0.5643, 0.6622, 0.625, 0.6622, 0.625, 0.75, 0.625, 0.6622, 0.625, 0.5, 0.625, 0.5872, 0.625, 0.5, 0.5643, 0.75, 0.5643, 0.6622, 0.5643, 0.75, 0.5643, 0.5, 0.625, 0.5, 0.5643, 0.5, 0.5643, 0.5, 0.625, 0.5, 0.5643, 0.5, 0.5643, 0.75, 0.5643, 0.6622, 0.5643, 0.75, 0.625, 0.5, 0.625, 0.5872, 0.625, 0.5, 0.625, 0.6622, 0.625, 0.75, 0.625, 0.6622, 0.5643, 0.6622, 0.5643, 0.5872, 0.5643, 0.6622, 0.625, 0.5872, 0.625, 0.6622, 0.625, 0.5872, 0.5643, 0.5872, 0.5643, 0.5, 0.5643, 0.5872, 0.625, 0.75, 0.5643, 0.75, 0.625, 0.75, 0.625, 0.75, 0.5643, 0.75, 0.625, 0.75, 0.5643, 0.5872, 0.5643, 0.5, 0.5643, 0.5872, 0.625, 0.5872, 0.625, 0.6622, 0.625, 0.5872, 0.5643, 0.6622, 0.5643, 0.5872, 0.5643, 0.6622, 0.625, 0.6622, 0.625, 0.75, 0.625, 0.6622, 0.625, 0.5, 0.625, 0.5872, 0.625, 0.5, 0.5643, 0.75, 0.5643, 0.6622, 0.5643, 0.75, 0.5643, 0.5, 0.625, 0.5, 0.5643, 0.5, 0.625, 0.6622, 0.625, 0.75, 0.625, 0.6622, 0.625, 0.75, 0.5643, 0.75, 0.625, 0.75, 0.625, 0.5, 0.625, 0.5872, 0.625, 0.5, 0.625, 0.6622, 0.625, 0.75, 0.625, 0.6622, 0.625, 0.5872, 0.625, 0.6622, 0.625, 0.5872, 0.5643, 0.5872, 0.5643, 0.5, 0.5643, 0.5872, 0.5643, 0.75, 0.5643, 0.6622, 0.5643, 0.75, 0.5643, 0.5, 0.625, 0.5, 0.5643, 0.5, 0.5643, 0.6622, 0.625, 0.75, 0.5643, 0.75, 0.5643, 0.5, 0.625, 0.5872, 0.5643, 0.5872, 0.5643, 0.5872, 0.625, 0.6622, 0.5643, 0.6622, 0.625, 0.5872, 0.625, 0.6622, 0.625, 0.5872, 0.5643, 0.5872, 0.5643, 0.5, 0.5643, 0.5872, 0.5643, 0.75, 0.5643, 0.6622, 0.5643, 0.75, 0.5643, 0.5, 0.625, 0.5, 0.5643, 0.5, 0.5643, 0.6622, 0.5643, 0.5872, 0.5643, 0.6622, 0.5643, 0.6622, 0.5643, 0.5872, 0.5643, 0.6622, 0.5643, 0.5, 0.625, 0.5, 0.5643, 0.5, 0.5643, 0.75, 0.5643, 0.6622, 0.5643, 0.75, 0.5643, 0.5872, 0.5643, 0.5, 0.5643, 0.5872, 0.625, 0.5872, 0.625, 0.6622, 0.625, 0.5872, 0.625, 0.5, 0.625, 0.5872, 0.625, 0.5, 0.625, 0.75, 0.5643, 0.75, 0.625, 0.75, 0.625, 0.6622, 0.625, 0.75, 0.625, 0.6622, 0.0, 0.0, 0.0, 0.0, 0.0, 0.0, 0.0, 0.0, 0.0, 0.0, 0.0, 0.0, 0.375, 0.5, 0.375, 0.5872, 0.375, 0.5, 0.375, 0.5872, 0.375, 0.6622, 0.375, 0.5872, 0.0, 0.0, 0.0, 0.0, 0.0, 0.0, 0.375, 0.8125, 0.375, 0.875, 0.375, 0.8125, 0.375, 0.75, 0.375, 0.8125, 0.375, 0.75, 0.375, 0.6622, 0.375, 0.75, 0.375, 0.6622, 0.375, 0.375, 0.375, 0.4375, 0.375, 0.375, 0.375, 0.8125, 0.375, 0.875, 0.375, 0.8125, 0.375, 0.8125, 0.375, 0.875, 0.375, 0.8125, 0.375, 0.375, 0.375, 0.4375, 0.375, 0.375, 0.375, 0.6622, 0.375, 0.75, 0.375, 0.6622, 0.375, 0.75, 0.375, 0.8125, 0.375, 0.75, 0.0, 0.0, 0.0, 0.0, 0.0, 0.0, 0.0, 0.0, 0.0, 0.0, 0.0, 0.0, 0.375, 0.5872, 0.375, 0.6622, 0.375, 0.5872, 0.375, 0.4375, 0.375, 0.5, 0.375, 0.4375, 0.0, 0.0, 0.0, 0.0, 0.0, 0.0, 0.375, 0.5, 0.375, 0.5872, 0.375, 0.5, 0.375, 0.8125, 0.375, 0.875, 0.375, 0.8125, 0.375, 0.375, 0.375, 0.4375, 0.375, 0.375, 0.375, 0.6622, 0.375, 0.75, 0.375, 0.6622, 0.375, 0.75, 0.375, 0.8125, 0.375, 0.75, 0.0, 0.0, 0.0, 0.0, 0.0, 0.0, 0.0, 0.0, 0.0, 0.0, 0.0, 0.0, 0.375, 0.5872, 0.375, 0.6622, 0.375, 0.5872, 0.375, 0.4375, 0.375, 0.5, 0.375, 0.4375, 0.0, 0.0, 0.0, 0.0, 0.0, 0.0, 0.375, 0.5, 0.375, 0.5872, 0.375, 0.5, 0.3125, 0.5872, 0.375, 0.6622, 0.3125, 0.6622, 0.25, 0.5872, 0.3125, 0.6622, 0.25, 0.6622, 0.3125, 0.5, 0.375, 0.5872, 0.3125, 0.5872, 0.25, 0.5, 0.3125, 0.5872, 0.25, 0.5872, 0.25, 0.6622, 0.3125, 0.75, 0.25, 0.75, 0.3125, 0.6622, 0.375, 0.75, 0.3125, 0.75, 0.375, 0.375, 0.375, 0.4375, 0.375, 0.375, 0.375, 0.6622, 0.375, 0.75, 0.375, 0.6622, 0.375, 0.4375, 0.375, 0.5, 0.375, 0.4375, 0.375, 0.75, 0.375, 0.8125, 0.375, 0.75, 0.375, 0.8125, 0.375, 0.875, 0.375, 0.8125, 0.0, 0.0, 0.0, 0.0, 0.0, 0.0, 0.25, 0.75, 0.3125, 0.75, 0.25, 0.75, 0.375, 0.8125, 0.375, 0.8125, 0.375, 0.8125, 0.375, 0.8125, 0.375, 0.8125, 0.375, 0.8125, 0.25, 0.75, 0.3125, 0.75, 0.25, 0.75, 0.0, 0.0, 0.0, 0.0, 0.0, 0.0, 0.375, 0.8125, 0.375, 0.875, 0.375, 0.8125, 0.375, 0.8125, 0.375, 0.8125, 0.375, 0.8125, 0.25, 0.75, 0.3125, 0.75, 0.25, 0.75, 0.0, 0.0, 0.0, 0.0, 0.0, 0.0, 0.375, 0.8125, 0.375, 0.875, 0.375, 0.8125, 0.5643, 0.4375, 0.625, 0.5, 0.625, 0.4375, 0.625, 0.75, 0.5643, 0.75, 0.5643, 0.75, 0.375, 0.5, 0.375, 0.5872, 0.375, 0.5872, 0.4697, 0.6622, 0.5643, 0.75, 0.5643, 0.6622, 0.4697, 0.4375, 0.5643, 0.5, 0.5643, 0.4375, 0.4697, 0.8125, 0.5643, 0.875, 0.5643, 0.8125, 0.375, 0.5, 0.375, 0.5872, 0.375, 0.5872, 0.5643, 0.8125, 0.625, 0.875, 0.625, 0.8125, 0.5643, 0.75, 0.625, 0.8125, 0.625, 0.75, 0.625, 0.6622, 0.6875, 0.75, 0.6875, 0.6622, 0.4697, 0.75, 0.5643, 0.8125, 0.5643, 0.75, 0.4697, 0.375, 0.5643, 0.4375, 0.5643, 0.375, 0.5643, 0.375, 0.625, 0.4375, 0.625, 0.375, 0.375, 0.375, 0.4697, 0.4375, 0.4697, 0.375, 0.375, 0.75, 0.4697, 0.8125, 0.4697, 0.75, 0.375, 0.8125, 0.4697, 0.875, 0.4697, 0.8125, 0.375, 0.4375, 0.4697, 0.5, 0.4697, 0.4375, 0.375, 0.6622, 0.4697, 0.75, 0.4697, 0.6622, 0.375, 0.5, 0.4697, 0.5872, 0.4697, 0.5, 0.375, 0.4375, 0.375, 0.5, 0.375, 0.5, 0.625, 0.5, 0.6875, 0.5872, 0.6875, 0.5, 0.6875, 0.5872, 0.6875, 0.5, 0.6875, 0.5, 0.4697, 0.5, 0.5643, 0.5872, 0.5643, 0.5, 0.375, 0.75, 0.375, 0.8125, 0.375, 0.8125, 0.5643, 0.5872, 0.5643, 0.5, 0.5643, 0.5, 0.375, 0.5872, 0.4697, 0.6622, 0.4697, 0.5872, 0.375, 0.5872, 0.375, 0.6622, 0.375, 0.6622, 0.625, 0.5872, 0.6875, 0.6622, 0.6875, 0.5872, 0.625, 0.875, 0.625, 0.8125, 0.625, 0.8125, 0.4697, 0.5872, 0.5643, 0.6622, 0.5643, 0.5872, 0.375, 0.375, 0.375, 0.4375, 0.375, 0.4375, 0.625, 0.5872, 0.625, 0.6622, 0.625, 0.6622, 0.6875, 0.75, 0.6875, 0.6622, 0.6875, 0.6622, 0.6875, 0.5872, 0.6875, 0.5, 0.6875, 0.5, 0.0, 0.0, 0.0, 0.0, 0.0, 0.0, 0.625, 0.4375, 0.625, 0.375, 0.625, 0.375, 0.6875, 0.6622, 0.6875, 0.5872, 0.6875, 0.5872, 0.375, 0.4375, 0.375, 0.5, 0.375, 0.5, 0.375, 0.5872, 0.375, 0.6622, 0.375, 0.6622, 0.6875, 0.75, 0.6875, 0.6622, 0.6875, 0.6622, 0.6875, 0.6622, 0.75, 0.75, 0.75, 0.6622, 0.6875, 0.5, 0.75, 0.5872, 0.75, 0.5, 0.6875, 0.5872, 0.75, 0.6622, 0.75, 0.5872, 0.0, 0.0, 0.0, 0.0, 0.0, 0.0, 0.6875, 0.6622, 0.6875, 0.5872, 0.6875, 0.5872, 0.0, 0.0, 0.0, 0.0, 0.0, 0.0, 0.625, 0.4375, 0.625, 0.375, 0.625, 0.375, 0.625, 0.875, 0.625, 0.8125, 0.625, 0.8125, 0.375, 0.6622, 0.375, 0.75, 0.375, 0.75, 0.375, 0.8125, 0.375, 0.875, 0.375, 0.875, 0.625, 0.75, 0.5643, 0.75, 0.5643, 0.75, 0.625, 0.5, 0.625, 0.5872, 0.625, 0.5872, 0.5643, 0.6622, 0.5643, 0.5872, 0.5643, 0.5872, 0.5643, 0.6622, 0.5643, 0.5872, 0.5643, 0.5872, 0.625, 0.6622, 0.625, 0.75, 0.625, 0.75, 0.625, 0.5, 0.625, 0.5872, 0.625, 0.5872, 0.5643, 0.75, 0.5643, 0.6622, 0.5643, 0.6622, 0.5643, 0.5, 0.625, 0.5, 0.625, 0.5, 0.5643, 0.5, 0.625, 0.5, 0.625, 0.5, 0.5643, 0.75, 0.5643, 0.6622, 0.5643, 0.6622, 0.625, 0.5, 0.625, 0.5872, 0.625, 0.5872, 0.625, 0.6622, 0.625, 0.75, 0.625, 0.75, 0.5643, 0.6622, 0.5643, 0.5872, 0.5643, 0.5872, 0.625, 0.5872, 0.625, 0.6622, 0.625, 0.6622, 0.5643, 0.5872, 0.5643, 0.5, 0.5643, 0.5, 0.625, 0.75, 0.5643, 0.75, 0.5643, 0.75, 0.625, 0.75, 0.5643, 0.75, 0.5643, 0.75, 0.5643, 0.5872, 0.5643, 0.5, 0.5643, 0.5, 0.625, 0.5872, 0.625, 0.6622, 0.625, 0.6622, 0.5643, 0.6622, 0.5643, 0.5872, 0.5643, 0.5872, 0.625, 0.6622, 0.625, 0.75, 0.625, 0.75, 0.625, 0.5, 0.625, 0.5872, 0.625, 0.5872, 0.5643, 0.75, 0.5643, 0.6622, 0.5643, 0.6622, 0.5643, 0.5, 0.625, 0.5, 0.625, 0.5, 0.625, 0.6622, 0.625, 0.75, 0.625, 0.75, 0.625, 0.75, 0.5643, 0.75, 0.5643, 0.75, 0.625, 0.5, 0.625, 0.5872, 0.625, 0.5872, 0.625, 0.6622, 0.625, 0.75, 0.625, 0.75, 0.625, 0.5872, 0.625, 0.6622, 0.625, 0.6622, 0.5643, 0.5872, 0.5643, 0.5, 0.5643, 0.5, 0.5643, 0.75, 0.5643, 0.6622, 0.5643, 0.6622, 0.5643, 0.5, 0.625, 0.5, 0.625, 0.5, 0.5643, 0.6622, 0.625, 0.75, 0.625, 0.6622, 0.5643, 0.5, 0.625, 0.5872, 0.625, 0.5, 0.5643, 0.5872, 0.625, 0.6622, 0.625, 0.5872, 0.625, 0.5872, 0.625, 0.6622, 0.625, 0.6622, 0.5643, 0.5872, 0.5643, 0.5, 0.5643, 0.5, 0.5643, 0.75, 0.5643, 0.6622, 0.5643, 0.6622, 0.5643, 0.5, 0.625, 0.5, 0.625, 0.5, 0.5643, 0.6622, 0.5643, 0.5872, 0.5643, 0.5872, 0.5643, 0.6622, 0.5643, 0.5872, 0.5643, 0.5872, 0.5643, 0.5, 0.625, 0.5, 0.625, 0.5, 0.5643, 0.75, 0.5643, 0.6622, 0.5643, 0.6622, 0.5643, 0.5872, 0.5643, 0.5, 0.5643, 0.5, 0.625, 0.5872, 0.625, 0.6622, 0.625, 0.6622, 0.625, 0.5, 0.625, 0.5872, 0.625, 0.5872, 0.625, 0.75, 0.5643, 0.75, 0.5643, 0.75, 0.625, 0.6622, 0.625, 0.75, 0.625, 0.75, 0.0, 0.0, 0.0, 0.0, 0.0, 0.0, 0.0, 0.0, 0.0, 0.0, 0.0, 0.0, 0.375, 0.5, 0.375, 0.5872, 0.375, 0.5872, 0.375, 0.5872, 0.375, 0.6622, 0.375, 0.6622, 0.0, 0.0, 0.0, 0.0, 0.0, 0.0, 0.375, 0.8125, 0.375, 0.875, 0.375, 0.875, 0.375, 0.75, 0.375, 0.8125, 0.375, 0.8125, 0.375, 0.6622, 0.375, 0.75, 0.375, 0.75, 0.375, 0.375, 0.375, 0.4375, 0.375, 0.4375, 0.375, 0.8125, 0.375, 0.875, 0.375, 0.875, 0.375, 0.8125, 0.375, 0.875, 0.375, 0.875, 0.375, 0.375, 0.375, 0.4375, 0.375, 0.4375, 0.375, 0.6622, 0.375, 0.75, 0.375, 0.75, 0.375, 0.75, 0.375, 0.8125, 0.375, 0.8125, 0.0, 0.0, 0.0, 0.0, 0.0, 0.0, 0.0, 0.0, 0.0, 0.0, 0.0, 0.0, 0.375, 0.5872, 0.375, 0.6622, 0.375, 0.6622, 0.375, 0.4375, 0.375, 0.5, 0.375, 0.5, 0.0, 0.0, 0.0, 0.0, 0.0, 0.0, 0.375, 0.5, 0.375, 0.5872, 0.375, 0.5872, 0.375, 0.8125, 0.375, 0.875, 0.375, 0.875, 0.375, 0.375, 0.375, 0.4375, 0.375, 0.4375, 0.375, 0.6622, 0.375, 0.75, 0.375, 0.75, 0.375, 0.75, 0.375, 0.8125, 0.375, 0.8125, 0.0, 0.0, 0.0, 0.0, 0.0, 0.0, 0.0, 0.0, 0.0, 0.0, 0.0, 0.0, 0.375, 0.5872, 0.375, 0.6622, 0.375, 0.6622, 0.375, 0.4375, 0.375, 0.5, 0.375, 0.5, 0.0, 0.0, 0.0, 0.0, 0.0, 0.0, 0.375, 0.5, 0.375, 0.5872, 0.375, 0.5872, 0.3125, 0.5872, 0.375, 0.6622, 0.375, 0.5872, 0.25, 0.5872, 0.3125, 0.6622, 0.3125, 0.5872, 0.3125, 0.5, 0.375, 0.5872, 0.375, 0.5, 0.25, 0.5, 0.3125, 0.5872, 0.3125, 0.5, 0.25, 0.6622, 0.3125, 0.75, 0.3125, 0.6622, 0.3125, 0.6622, 0.375, 0.75, 0.375, 0.6622, 0.375, 0.375, 0.375, 0.4375, 0.375, 0.4375, 0.375, 0.6622, 0.375, 0.75, 0.375, 0.75, 0.375, 0.4375, 0.375, 0.5, 0.375, 0.5, 0.375, 0.75, 0.375, 0.8125, 0.375, 0.8125, 0.375, 0.8125, 0.375, 0.875, 0.375, 0.875, 0.0, 0.0, 0.0, 0.0, 0.0, 0.0, 0.25, 0.75, 0.3125, 0.75, 0.3125, 0.75, 0.375, 0.8125, 0.375, 0.8125, 0.375, 0.8125, 0.375, 0.8125, 0.375, 0.8125, 0.375, 0.8125, 0.25, 0.75, 0.3125, 0.75, 0.3125, 0.75, 0.0, 0.0, 0.0, 0.0, 0.0, 0.0, 0.375, 0.8125, 0.375, 0.875, 0.375, 0.875, 0.375, 0.8125, 0.375, 0.8125, 0.375, 0.8125, 0.25, 0.75, 0.3125, 0.75, 0.3125, 0.75, 0.0, 0.0, 0.0, 0.0, 0.0, 0.0, 0.375, 0.8125, 0.375, 0.875, 0.375, 0.875, 0.625, 0.8125, 0.625, 0.875, 0.625, 0.8125, 0.625, 0.875, 0.625, 0.8125, 0.625, 0.875, 0.8333, 0.6875, 0.875, 0.6875, 0.875, 0.75, 0.5625, 0.9583, 0.625, 0.9583, 0.625, 1.0, 0.5625, 0.1875, 0.625, 0.1875, 0.625, 0.25, 0.4375, 0.3333, 0.5, 0.3333, 0.5, 0.375, 0.375, 0.1875, 0.4375, 0.1875, 0.4375, 0.25, 0.4375, 0.1875, 0.5, 0.1875, 0.5, 0.25, 0.5625, 0.3333, 0.625, 0.3333, 0.625, 0.375, 0.2083, 0.6875, 0.25, 0.6875, 0.25, 0.75, 0.375, 0.3333, 0.4375, 0.3333, 0.4375, 0.375, 0.5, 0.3333, 0.5625, 0.3333, 0.5625, 0.375, 0.5, 0.1875, 0.5625, 0.1875, 0.5625, 0.25, 0.375, 0.9583, 0.4375, 0.9583, 0.4375, 1.0, 0.4375, 0.9583, 0.5, 0.9583, 0.5, 1.0, 0.5, 0.9583, 0.5625, 0.9583, 0.5625, 1.0, 0.5, 0.0, 0.5625, 0.0, 0.5625, 0.0625, 0.5, 0.0625, 0.5625, 0.0625, 0.5625, 0.125, 0.5, 0.125, 0.5625, 0.125, 0.5625, 0.1875, 0.2083, 0.5, 0.25, 0.5, 0.25, 0.5625, 0.2083, 0.6875, 0.2083, 0.625, 0.2199, 0.625, 0.2225, 0.6443, 0.25, 0.644, 0.25, 0.6875, 0.2083, 0.6875, 0.2199, 0.625, 0.2225, 0.6443, 0.4375, 0.0, 0.5, 0.0, 0.5, 0.0625, 0.4375, 0.0625, 0.5, 0.0625, 0.5, 0.125, 0.4375, 0.125, 0.5, 0.125, 0.5, 0.1875, 0.375, 0.0, 0.4375, 0.0, 0.4375, 0.0625, 0.375, 0.0625, 0.4375, 0.0625, 0.4375, 0.125, 0.375, 0.125, 0.4375, 0.125, 0.4375, 0.1875, 0.5625, 0.0, 0.625, 0.0, 0.625, 0.0625, 0.5625, 0.0625, 0.625, 0.0625, 0.625, 0.125, 0.5625, 0.125, 0.625, 0.125, 0.625, 0.1875, 0.8333, 0.5, 0.875, 0.5, 0.875, 0.5625, 0.8333, 0.5625, 0.875, 0.5625, 0.875, 0.625, 0.8333, 0.625, 0.875, 0.625, 0.875, 0.6875, 0.75, 0.625, 0.7917, 0.625, 0.7917, 0.6875, 0.7917, 0.625, 0.8333, 0.625, 0.8333, 0.6875, 0.75, 0.5625, 0.7917, 0.5625, 0.7917, 0.625, 0.7917, 0.5625, 0.8333, 0.5625, 0.8333, 0.625, 0.75, 0.5, 0.7917, 0.5, 0.7917, 0.5625, 0.7917, 0.5, 0.8333, 0.5, 0.8333, 0.5625, 0.125, 0.625, 0.1667, 0.625, 0.1667, 0.6875, 0.1667, 0.625, 0.2083, 0.625, 0.2083, 0.6875, 0.125, 0.5625, 0.1667, 0.5625, 0.1667, 0.625, 0.1667, 0.5625, 0.2083, 0.5625, 0.2083, 0.625, 0.125, 0.5, 0.1667, 0.5, 0.1667, 0.5625, 0.1667, 0.5, 0.2083, 0.5, 0.2083, 0.5625, 0.5, 0.875, 0.5625, 0.875, 0.5625, 0.9167, 0.5, 0.9167, 0.5625, 0.9167, 0.5625, 0.9583, 0.4375, 0.875, 0.5, 0.875, 0.5, 0.9167, 0.4375, 0.9167, 0.5, 0.9167, 0.5, 0.9583, 0.375, 0.875, 0.4375, 0.875, 0.4375, 0.9167, 0.375, 0.9167, 0.4375, 0.9167, 0.4375, 0.9583, 0.5, 0.25, 0.5625, 0.25, 0.5625, 0.2917, 0.5, 0.2917, 0.5625, 0.2917, 0.5625, 0.3333, 0.375, 0.25, 0.4375, 0.25, 0.4375, 0.2917, 0.375, 0.2917, 0.4375, 0.2917, 0.4375, 0.3333, 0.125, 0.6875, 0.1667, 0.6875, 0.1667, 0.75, 0.1667, 0.6875, 0.2083, 0.6875, 0.2083, 0.75, 0.5625, 0.25, 0.625, 0.25, 0.625, 0.2917, 0.5625, 0.2917, 0.625, 0.2917, 0.625, 0.3333, 0.4375, 0.25, 0.5, 0.25, 0.5, 0.2917, 0.4375, 0.2917, 0.5, 0.2917, 0.5, 0.3333, 0.5625, 0.875, 0.625, 0.875, 0.625, 0.9167, 0.5625, 0.9167, 0.625, 0.9167, 0.625, 0.9583, 0.75, 0.6875, 0.7917, 0.6875, 0.7917, 0.75, 0.7917, 0.6875, 0.8333, 0.6875, 0.8333, 0.75, 0.8333, 0.6875, 0.8333, 0.75, 0.875, 0.75, 0.5625, 0.9583, 0.5625, 1.0, 0.625, 1.0, 0.5625, 0.1875, 0.5625, 0.25, 0.625, 0.25, 0.4375, 0.3333, 0.4375, 0.375, 0.5, 0.375, 0.375, 0.1875, 0.375, 0.25, 0.4375, 0.25, 0.4375, 0.1875, 0.4375, 0.25, 0.5, 0.25, 0.5625, 0.3333, 0.5625, 0.375, 0.625, 0.375, 0.2083, 0.6875, 0.2083, 0.75, 0.25, 0.75, 0.375, 0.3333, 0.375, 0.375, 0.4375, 0.375, 0.5, 0.3333, 0.5, 0.375, 0.5625, 0.375, 0.5, 0.1875, 0.5, 0.25, 0.5625, 0.25, 0.375, 0.9583, 0.375, 1.0, 0.4375, 1.0, 0.4375, 0.9583, 0.4375, 1.0, 0.5, 1.0, 0.5, 0.9583, 0.5, 1.0, 0.5625, 1.0, 0.5, 0.0, 0.5, 0.0625, 0.5625, 0.0625, 0.5, 0.0625, 0.5, 0.125, 0.5625, 0.125, 0.5, 0.125, 0.5, 0.1875, 0.5625, 0.1875, 0.2083, 0.5, 0.2083, 0.5625, 0.25, 0.5625, 0.2199, 0.625, 0.2083, 0.625, 0.2083, 0.6875, 0.2083, 0.6875, 0.25, 0.6875, 0.25, 0.644, 0.2225, 0.6443, 0.2199, 0.625, 0.2083, 0.6875, 0.4375, 0.0, 0.4375, 0.0625, 0.5, 0.0625, 0.4375, 0.0625, 0.4375, 0.125, 0.5, 0.125, 0.4375, 0.125, 0.4375, 0.1875, 0.5, 0.1875, 0.375, 0.0, 0.375, 0.0625, 0.4375, 0.0625, 0.375, 0.0625, 0.375, 0.125, 0.4375, 0.125, 0.375, 0.125, 0.375, 0.1875, 0.4375, 0.1875, 0.5625, 0.0, 0.5625, 0.0625, 0.625, 0.0625, 0.5625, 0.0625, 0.5625, 0.125, 0.625, 0.125, 0.5625, 0.125, 0.5625, 0.1875, 0.625, 0.1875, 0.8333, 0.5, 0.8333, 0.5625, 0.875, 0.5625, 0.8333, 0.5625, 0.8333, 0.625, 0.875, 0.625, 0.8333, 0.625, 0.8333, 0.6875, 0.875, 0.6875, 0.75, 0.625, 0.75, 0.6875, 0.7917, 0.6875, 0.7917, 0.625, 0.7917, 0.6875, 0.8333, 0.6875, 0.75, 0.5625, 0.75, 0.625, 0.7917, 0.625, 0.7917, 0.5625, 0.7917, 0.625, 0.8333, 0.625, 0.75, 0.5, 0.75, 0.5625, 0.7917, 0.5625, 0.7917, 0.5, 0.7917, 0.5625, 0.8333, 0.5625, 0.125, 0.625, 0.125, 0.6875, 0.1667, 0.6875, 0.1667, 0.625, 0.1667, 0.6875, 0.2083, 0.6875, 0.125, 0.5625, 0.125, 0.625, 0.1667, 0.625, 0.1667, 0.5625, 0.1667, 0.625, 0.2083, 0.625, 0.125, 0.5, 0.125, 0.5625, 0.1667, 0.5625, 0.1667, 0.5, 0.1667, 0.5625, 0.2083, 0.5625, 0.5, 0.875, 0.5, 0.9167, 0.5625, 0.9167, 0.5, 0.9167, 0.5, 0.9583, 0.5625, 0.9583, 0.4375, 0.875, 0.4375, 0.9167, 0.5, 0.9167, 0.4375, 0.9167, 0.4375, 0.9583, 0.5, 0.9583, 0.375, 0.875, 0.375, 0.9167, 0.4375, 0.9167, 0.375, 0.9167, 0.375, 0.9583, 0.4375, 0.9583, 0.5, 0.25, 0.5, 0.2917, 0.5625, 0.2917, 0.5, 0.2917, 0.5, 0.3333, 0.5625, 0.3333, 0.375, 0.25, 0.375, 0.2917, 0.4375, 0.2917, 0.375, 0.2917, 0.375, 0.3333, 0.4375, 0.3333, 0.125, 0.6875, 0.125, 0.75, 0.1667, 0.75, 0.1667, 0.6875, 0.1667, 0.75, 0.2083, 0.75, 0.5625, 0.25, 0.5625, 0.2917, 0.625, 0.2917, 0.5625, 0.2917, 0.5625, 0.3333, 0.625, 0.3333, 0.4375, 0.25, 0.4375, 0.2917, 0.5, 0.2917, 0.4375, 0.2917, 0.4375, 0.3333, 0.5, 0.3333, 0.5625, 0.875, 0.5625, 0.9167, 0.625, 0.9167, 0.5625, 0.9167, 0.5625, 0.9583, 0.625, 0.9583, 0.75, 0.6875, 0.75, 0.75, 0.7917, 0.75, 0.7917, 0.6875, 0.7917, 0.75, 0.8333, 0.75, 0.5643, 0.4375, 0.625, 0.4375, 0.625, 0.5, 0.625, 0.75, 0.5643, 0.75, 0.5643, 0.75, 0.375, 0.5, 0.375, 0.5872, 0.375, 0.5872, 0.4697, 0.6622, 0.5643, 0.6622, 0.5643, 0.75, 0.4697, 0.4375, 0.5643, 0.4375, 0.5643, 0.5, 0.4697, 0.8125, 0.5643, 0.8125, 0.5643, 0.875, 0.375, 0.5, 0.375, 0.5872, 0.375, 0.5872, 0.5643, 0.8125, 0.625, 0.8125, 0.625, 0.875, 0.5643, 0.75, 0.625, 0.75, 0.625, 0.8125, 0.625, 0.6622, 0.6875, 0.6622, 0.6875, 0.75, 0.4697, 0.75, 0.5643, 0.75, 0.5643, 0.8125, 0.4697, 0.375, 0.5643, 0.375, 0.5643, 0.4375, 0.5643, 0.375, 0.625, 0.375, 0.625, 0.4375, 0.375, 0.375, 0.4697, 0.375, 0.4697, 0.4375, 0.375, 0.75, 0.4697, 0.75, 0.4697, 0.8125, 0.375, 0.8125, 0.4697, 0.8125, 0.4697, 0.875, 0.375, 0.4375, 0.4697, 0.4375, 0.4697, 0.5, 0.375, 0.6622, 0.4697, 0.6622, 0.4697, 0.75, 0.375, 0.5, 0.4697, 0.5, 0.4697, 0.5872, 0.375, 0.4375, 0.375, 0.5, 0.375, 0.5, 0.625, 0.5, 0.6875, 0.5, 0.6875, 0.5872, 0.6875, 0.5872, 0.6875, 0.5, 0.6875, 0.5, 0.4697, 0.5, 0.5643, 0.5, 0.5643, 0.5872, 0.375, 0.75, 0.375, 0.8125, 0.375, 0.8125, 0.5643, 0.5872, 0.5643, 0.5, 0.5643, 0.5, 0.375, 0.5872, 0.4697, 0.5872, 0.4697, 0.6622, 0.375, 0.5872, 0.375, 0.6622, 0.375, 0.6622, 0.625, 0.5872, 0.6875, 0.5872, 0.6875, 0.6622, 0.625, 0.875, 0.625, 0.8125, 0.625, 0.8125, 0.4697, 0.5872, 0.5643, 0.5872, 0.5643, 0.6622, 0.375, 0.375, 0.375, 0.4375, 0.375, 0.4375, 0.625, 0.5872, 0.625, 0.6622, 0.625, 0.6622, 0.6875, 0.75, 0.6875, 0.75, 0.6875, 0.6622, 0.6875, 0.6622, 0.6875, 0.6622, 0.6875, 0.75, 0.6875, 0.5872, 0.6875, 0.5, 0.6875, 0.5, 0.0, 0.0, 0.0, 0.0, 0.0, 0.0, 0.625, 0.4375, 0.625, 0.375, 0.625, 0.375, 0.6875, 0.6622, 0.6875, 0.5872, 0.6875, 0.5872, 0.375, 0.4375, 0.375, 0.5, 0.375, 0.5, 0.375, 0.5872, 0.375, 0.6622, 0.375, 0.6622, 0.6875, 0.75, 0.6875, 0.6622, 0.6875, 0.6622, 0.6875, 0.6622, 0.75, 0.6622, 0.75, 0.75, 0.6875, 0.5, 0.75, 0.5, 0.75, 0.5872, 0.6875, 0.5872, 0.75, 0.5872, 0.75, 0.6622, 0.0, 0.0, 0.0, 0.0, 0.0, 0.0, 0.6875, 0.6622, 0.6875, 0.5872, 0.6875, 0.5872, 0.0, 0.0, 0.0, 0.0, 0.0, 0.0, 0.625, 0.4375, 0.625, 0.375, 0.625, 0.375, 0.625, 0.875, 0.625, 0.8125, 0.625, 0.8125, 0.375, 0.6622, 0.375, 0.75, 0.375, 0.75, 0.375, 0.8125, 0.375, 0.875, 0.375, 0.875, 0.625, 0.75, 0.5643, 0.75, 0.5643, 0.75, 0.625, 0.5, 0.625, 0.5872, 0.625, 0.5872, 0.5643, 0.6622, 0.5643, 0.5872, 0.5643, 0.5872, 0.5643, 0.6622, 0.5643, 0.5872, 0.5643, 0.5872, 0.625, 0.6622, 0.625, 0.75, 0.625, 0.75, 0.625, 0.5, 0.625, 0.5872, 0.625, 0.5872, 0.5643, 0.75, 0.5643, 0.6622, 0.5643, 0.6622, 0.5643, 0.5, 0.625, 0.5, 0.625, 0.5, 0.5643, 0.5, 0.625, 0.5, 0.625, 0.5, 0.5643, 0.75, 0.5643, 0.6622, 0.5643, 0.6622, 0.625, 0.5, 0.625, 0.5872, 0.625, 0.5872, 0.625, 0.6622, 0.625, 0.75, 0.625, 0.75, 0.5643, 0.6622, 0.5643, 0.5872, 0.5643, 0.5872, 0.625, 0.5872, 0.625, 0.6622, 0.625, 0.6622, 0.5643, 0.5872, 0.5643, 0.5, 0.5643, 0.5, 0.625, 0.75, 0.5643, 0.75, 0.5643, 0.75, 0.625, 0.75, 0.5643, 0.75, 0.5643, 0.75, 0.5643, 0.5872, 0.5643, 0.5, 0.5643, 0.5, 0.625, 0.5872, 0.625, 0.6622, 0.625, 0.6622, 0.5643, 0.6622, 0.5643, 0.5872, 0.5643, 0.5872, 0.625, 0.6622, 0.625, 0.75, 0.625, 0.75, 0.625, 0.5, 0.625, 0.5872, 0.625, 0.5872, 0.5643, 0.75, 0.5643, 0.6622, 0.5643, 0.6622, 0.5643, 0.5, 0.625, 0.5, 0.625, 0.5, 0.625, 0.6622, 0.625, 0.75, 0.625, 0.75, 0.625, 0.75, 0.5643, 0.75, 0.5643, 0.75, 0.625, 0.5, 0.625, 0.5872, 0.625, 0.5872, 0.625, 0.6622, 0.625, 0.75, 0.625, 0.75, 0.625, 0.5872, 0.625, 0.6622, 0.625, 0.6622, 0.5643, 0.5872, 0.5643, 0.5, 0.5643, 0.5, 0.5643, 0.75, 0.5643, 0.6622, 0.5643, 0.6622, 0.5643, 0.5, 0.625, 0.5, 0.625, 0.5, 0.5643, 0.6622, 0.625, 0.6622, 0.625, 0.75, 0.5643, 0.5, 0.625, 0.5, 0.625, 0.5872, 0.5643, 0.5872, 0.625, 0.5872, 0.625, 0.6622, 0.625, 0.5872, 0.625, 0.6622, 0.625, 0.6622, 0.5643, 0.5872, 0.5643, 0.5, 0.5643, 0.5, 0.5643, 0.75, 0.5643, 0.6622, 0.5643, 0.6622, 0.5643, 0.5, 0.625, 0.5, 0.625, 0.5, 0.5643, 0.6622, 0.5643, 0.5872, 0.5643, 0.5872, 0.5643, 0.6622, 0.5643, 0.5872, 0.5643, 0.5872, 0.5643, 0.5, 0.625, 0.5, 0.625, 0.5, 0.5643, 0.75, 0.5643, 0.6622, 0.5643, 0.6622, 0.5643, 0.5872, 0.5643, 0.5, 0.5643, 0.5, 0.625, 0.5872, 0.625, 0.6622, 0.625, 0.6622, 0.625, 0.5, 0.625, 0.5872, 0.625, 0.5872, 0.625, 0.75, 0.5643, 0.75, 0.5643, 0.75, 0.625, 0.6622, 0.625, 0.75, 0.625, 0.75, 0.0, 0.0, 0.0, 0.0, 0.0, 0.0, 0.0, 0.0, 0.0, 0.0, 0.0, 0.0, 0.375, 0.5, 0.375, 0.5872, 0.375, 0.5872, 0.375, 0.5872, 0.375, 0.6622, 0.375, 0.6622, 0.0, 0.0, 0.0, 0.0, 0.0, 0.0, 0.375, 0.8125, 0.375, 0.875, 0.375, 0.875, 0.375, 0.75, 0.375, 0.8125, 0.375, 0.8125, 0.375, 0.6622, 0.375, 0.75, 0.375, 0.75, 0.375, 0.375, 0.375, 0.4375, 0.375, 0.4375, 0.375, 0.8125, 0.375, 0.875, 0.375, 0.875, 0.375, 0.8125, 0.375, 0.875, 0.375, 0.875, 0.375, 0.375, 0.375, 0.4375, 0.375, 0.4375, 0.375, 0.6622, 0.375, 0.75, 0.375, 0.75, 0.375, 0.75, 0.375, 0.8125, 0.375, 0.8125, 0.0, 0.0, 0.0, 0.0, 0.0, 0.0, 0.0, 0.0, 0.0, 0.0, 0.0, 0.0, 0.375, 0.5872, 0.375, 0.6622, 0.375, 0.6622, 0.375, 0.4375, 0.375, 0.5, 0.375, 0.5, 0.0, 0.0, 0.0, 0.0, 0.0, 0.0, 0.375, 0.5, 0.375, 0.5872, 0.375, 0.5872, 0.375, 0.8125, 0.375, 0.875, 0.375, 0.875, 0.375, 0.375, 0.375, 0.4375, 0.375, 0.4375, 0.375, 0.6622, 0.375, 0.75, 0.375, 0.75, 0.375, 0.75, 0.375, 0.8125, 0.375, 0.8125, 0.0, 0.0, 0.0, 0.0, 0.0, 0.0, 0.0, 0.0, 0.0, 0.0, 0.0, 0.0, 0.375, 0.5872, 0.375, 0.6622, 0.375, 0.6622, 0.375, 0.4375, 0.375, 0.5, 0.375, 0.5, 0.0, 0.0, 0.0, 0.0, 0.0, 0.0, 0.375, 0.5, 0.375, 0.5872, 0.375, 0.5872, 0.3125, 0.5872, 0.375, 0.5872, 0.375, 0.6622, 0.25, 0.5872, 0.3125, 0.5872, 0.3125, 0.6622, 0.3125, 0.5, 0.375, 0.5, 0.375, 0.5872, 0.25, 0.5, 0.3125, 0.5, 0.3125, 0.5872, 0.25, 0.6622, 0.3125, 0.6622, 0.3125, 0.75, 0.3125, 0.6622, 0.375, 0.6622, 0.375, 0.75, 0.375, 0.375, 0.375, 0.4375, 0.375, 0.4375, 0.375, 0.6622, 0.375, 0.75, 0.375, 0.75, 0.375, 0.4375, 0.375, 0.5, 0.375, 0.5, 0.375, 0.75, 0.375, 0.8125, 0.375, 0.8125, 0.375, 0.8125, 0.375, 0.875, 0.375, 0.875, 0.0, 0.0, 0.0, 0.0, 0.0, 0.0, 0.25, 0.75, 0.3125, 0.75, 0.3125, 0.75, 0.375, 0.8125, 0.375, 0.8125, 0.375, 0.8125, 0.375, 0.8125, 0.375, 0.8125, 0.375, 0.8125, 0.25, 0.75, 0.3125, 0.75, 0.3125, 0.75, 0.0, 0.0, 0.0, 0.0, 0.0, 0.0, 0.375, 0.8125, 0.375, 0.875, 0.375, 0.875, 0.375, 0.8125, 0.375, 0.8125, 0.375, 0.8125, 0.25, 0.75, 0.3125, 0.75, 0.3125, 0.75, 0.0, 0.0, 0.0, 0.0, 0.0, 0.0, 0.375, 0.8125, 0.375, 0.875, 0.375, 0.875, 0.5643, 0.4375, 0.5643, 0.5, 0.625, 0.5, 0.625, 0.75, 0.625, 0.75, 0.5643, 0.75, 0.375, 0.5, 0.375, 0.5, 0.375, 0.5872, 0.4697, 0.6622, 0.4697, 0.75, 0.5643, 0.75, 0.4697, 0.4375, 0.4697, 0.5, 0.5643, 0.5, 0.4697, 0.8125, 0.4697, 0.875, 0.5643, 0.875, 0.375, 0.5, 0.375, 0.5, 0.375, 0.5872, 0.5643, 0.8125, 0.5643, 0.875, 0.625, 0.875, 0.5643, 0.75, 0.5643, 0.8125, 0.625, 0.8125, 0.625, 0.6622, 0.625, 0.75, 0.6875, 0.75, 0.4697, 0.75, 0.4697, 0.8125, 0.5643, 0.8125, 0.4697, 0.375, 0.4697, 0.4375, 0.5643, 0.4375, 0.5643, 0.375, 0.5643, 0.4375, 0.625, 0.4375, 0.375, 0.375, 0.375, 0.4375, 0.4697, 0.4375, 0.375, 0.75, 0.375, 0.8125, 0.4697, 0.8125, 0.375, 0.8125, 0.375, 0.875, 0.4697, 0.875, 0.375, 0.4375, 0.375, 0.5, 0.4697, 0.5, 0.375, 0.6622, 0.375, 0.75, 0.4697, 0.75, 0.375, 0.5, 0.375, 0.5872, 0.4697, 0.5872, 0.375, 0.4375, 0.375, 0.4375, 0.375, 0.5, 0.625, 0.5, 0.625, 0.5872, 0.6875, 0.5872, 0.6875, 0.5872, 0.6875, 0.5872, 0.6875, 0.5, 0.4697, 0.5, 0.4697, 0.5872, 0.5643, 0.5872, 0.375, 0.75, 0.375, 0.75, 0.375, 0.8125, 0.5643, 0.5872, 0.5643, 0.5872, 0.5643, 0.5, 0.375, 0.5872, 0.375, 0.6622, 0.4697, 0.6622, 0.375, 0.5872, 0.375, 0.5872, 0.375, 0.6622, 0.625, 0.5872, 0.625, 0.6622, 0.6875, 0.6622, 0.625, 0.875, 0.625, 0.875, 0.625, 0.8125, 0.4697, 0.5872, 0.4697, 0.6622, 0.5643, 0.6622, 0.375, 0.375, 0.375, 0.375, 0.375, 0.4375, 0.625, 0.5872, 0.625, 0.5872, 0.625, 0.6622, 0.6875, 0.6622, 0.6875, 0.75, 0.6875, 0.75, 0.6875, 0.75, 0.6875, 0.75, 0.6875, 0.6622, 0.6875, 0.5872, 0.6875, 0.5872, 0.6875, 0.5, 0.0, 0.0, 0.0, 0.0, 0.0, 0.0, 0.625, 0.4375, 0.625, 0.4375, 0.625, 0.375, 0.6875, 0.6622, 0.6875, 0.6622, 0.6875, 0.5872, 0.375, 0.4375, 0.375, 0.4375, 0.375, 0.5, 0.375, 0.5872, 0.375, 0.5872, 0.375, 0.6622, 0.6875, 0.75, 0.6875, 0.75, 0.6875, 0.6622, 0.6875, 0.6622, 0.6875, 0.75, 0.75, 0.75, 0.6875, 0.5, 0.6875, 0.5872, 0.75, 0.5872, 0.6875, 0.5872, 0.6875, 0.6622, 0.75, 0.6622, 0.0, 0.0, 0.0, 0.0, 0.0, 0.0, 0.6875, 0.6622, 0.6875, 0.6622, 0.6875, 0.5872, 0.0, 0.0, 0.0, 0.0, 0.0, 0.0, 0.625, 0.4375, 0.625, 0.4375, 0.625, 0.375, 0.625, 0.875, 0.625, 0.875, 0.625, 0.8125, 0.375, 0.6622, 0.375, 0.6622, 0.375, 0.75, 0.375, 0.8125, 0.375, 0.8125, 0.375, 0.875, 0.625, 0.75, 0.625, 0.75, 0.5643, 0.75, 0.625, 0.5, 0.625, 0.5, 0.625, 0.5872, 0.5643, 0.6622, 0.5643, 0.6622, 0.5643, 0.5872, 0.5643, 0.6622, 0.5643, 0.6622, 0.5643, 0.5872, 0.625, 0.6622, 0.625, 0.6622, 0.625, 0.75, 0.625, 0.5, 0.625, 0.5, 0.625, 0.5872, 0.5643, 0.75, 0.5643, 0.75, 0.5643, 0.6622, 0.5643, 0.5, 0.5643, 0.5, 0.625, 0.5, 0.5643, 0.5, 0.5643, 0.5, 0.625, 0.5, 0.5643, 0.75, 0.5643, 0.75, 0.5643, 0.6622, 0.625, 0.5, 0.625, 0.5, 0.625, 0.5872, 0.625, 0.6622, 0.625, 0.6622, 0.625, 0.75, 0.5643, 0.6622, 0.5643, 0.6622, 0.5643, 0.5872, 0.625, 0.5872, 0.625, 0.5872, 0.625, 0.6622, 0.5643, 0.5872, 0.5643, 0.5872, 0.5643, 0.5, 0.625, 0.75, 0.625, 0.75, 0.5643, 0.75, 0.625, 0.75, 0.625, 0.75, 0.5643, 0.75, 0.5643, 0.5872, 0.5643, 0.5872, 0.5643, 0.5, 0.625, 0.5872, 0.625, 0.5872, 0.625, 0.6622, 0.5643, 0.6622, 0.5643, 0.6622, 0.5643, 0.5872, 0.625, 0.6622, 0.625, 0.6622, 0.625, 0.75, 0.625, 0.5, 0.625, 0.5, 0.625, 0.5872, 0.5643, 0.75, 0.5643, 0.75, 0.5643, 0.6622, 0.5643, 0.5, 0.5643, 0.5, 0.625, 0.5, 0.625, 0.6622, 0.625, 0.6622, 0.625, 0.75, 0.625, 0.75, 0.625, 0.75, 0.5643, 0.75, 0.625, 0.5, 0.625, 0.5, 0.625, 0.5872, 0.625, 0.6622, 0.625, 0.6622, 0.625, 0.75, 0.625, 0.5872, 0.625, 0.5872, 0.625, 0.6622, 0.5643, 0.5872, 0.5643, 0.5872, 0.5643, 0.5, 0.5643, 0.75, 0.5643, 0.75, 0.5643, 0.6622, 0.5643, 0.5, 0.5643, 0.5, 0.625, 0.5, 0.5643, 0.6622, 0.5643, 0.75, 0.625, 0.75, 0.5643, 0.5, 0.5643, 0.5872, 0.625, 0.5872, 0.5643, 0.5872, 0.5643, 0.6622, 0.625, 0.6622, 0.625, 0.5872, 0.625, 0.5872, 0.625, 0.6622, 0.5643, 0.5872, 0.5643, 0.5872, 0.5643, 0.5, 0.5643, 0.75, 0.5643, 0.75, 0.5643, 0.6622, 0.5643, 0.5, 0.5643, 0.5, 0.625, 0.5, 0.5643, 0.6622, 0.5643, 0.6622, 0.5643, 0.5872, 0.5643, 0.6622, 0.5643, 0.6622, 0.5643, 0.5872, 0.5643, 0.5, 0.5643, 0.5, 0.625, 0.5, 0.5643, 0.75, 0.5643, 0.75, 0.5643, 0.6622, 0.5643, 0.5872, 0.5643, 0.5872, 0.5643, 0.5, 0.625, 0.5872, 0.625, 0.5872, 0.625, 0.6622, 0.625, 0.5, 0.625, 0.5, 0.625, 0.5872, 0.625, 0.75, 0.625, 0.75, 0.5643, 0.75, 0.625, 0.6622, 0.625, 0.6622, 0.625, 0.75, 0.0, 0.0, 0.0, 0.0, 0.0, 0.0, 0.0, 0.0, 0.0, 0.0, 0.0, 0.0, 0.375, 0.5, 0.375, 0.5, 0.375, 0.5872, 0.375, 0.5872, 0.375, 0.5872, 0.375, 0.6622, 0.0, 0.0, 0.0, 0.0, 0.0, 0.0, 0.375, 0.8125, 0.375, 0.8125, 0.375, 0.875, 0.375, 0.75, 0.375, 0.75, 0.375, 0.8125, 0.375, 0.6622, 0.375, 0.6622, 0.375, 0.75, 0.375, 0.375, 0.375, 0.375, 0.375, 0.4375, 0.375, 0.8125, 0.375, 0.8125, 0.375, 0.875, 0.375, 0.8125, 0.375, 0.8125, 0.375, 0.875, 0.375, 0.375, 0.375, 0.375, 0.375, 0.4375, 0.375, 0.6622, 0.375, 0.6622, 0.375, 0.75, 0.375, 0.75, 0.375, 0.75, 0.375, 0.8125, 0.0, 0.0, 0.0, 0.0, 0.0, 0.0, 0.0, 0.0, 0.0, 0.0, 0.0, 0.0, 0.375, 0.5872, 0.375, 0.5872, 0.375, 0.6622, 0.375, 0.4375, 0.375, 0.4375, 0.375, 0.5, 0.0, 0.0, 0.0, 0.0, 0.0, 0.0, 0.375, 0.5, 0.375, 0.5, 0.375, 0.5872, 0.375, 0.8125, 0.375, 0.8125, 0.375, 0.875, 0.375, 0.375, 0.375, 0.375, 0.375, 0.4375, 0.375, 0.6622, 0.375, 0.6622, 0.375, 0.75, 0.375, 0.75, 0.375, 0.75, 0.375, 0.8125, 0.0, 0.0, 0.0, 0.0, 0.0, 0.0, 0.0, 0.0, 0.0, 0.0, 0.0, 0.0, 0.375, 0.5872, 0.375, 0.5872, 0.375, 0.6622, 0.375, 0.4375, 0.375, 0.4375, 0.375, 0.5, 0.0, 0.0, 0.0, 0.0, 0.0, 0.0, 0.375, 0.5, 0.375, 0.5, 0.375, 0.5872, 0.3125, 0.5872, 0.3125, 0.6622, 0.375, 0.6622, 0.25, 0.5872, 0.25, 0.6622, 0.3125, 0.6622, 0.3125, 0.5, 0.3125, 0.5872, 0.375, 0.5872, 0.25, 0.5, 0.25, 0.5872, 0.3125, 0.5872, 0.25, 0.6622, 0.25, 0.75, 0.3125, 0.75, 0.3125, 0.6622, 0.3125, 0.75, 0.375, 0.75, 0.375, 0.375, 0.375, 0.375, 0.375, 0.4375, 0.375, 0.6622, 0.375, 0.6622, 0.375, 0.75, 0.375, 0.4375, 0.375, 0.4375, 0.375, 0.5, 0.375, 0.75, 0.375, 0.75, 0.375, 0.8125, 0.375, 0.8125, 0.375, 0.8125, 0.375, 0.875, 0.0, 0.0, 0.0, 0.0, 0.0, 0.0, 0.25, 0.75, 0.25, 0.75, 0.3125, 0.75, 0.375, 0.8125, 0.375, 0.8125, 0.375, 0.8125, 0.375, 0.8125, 0.375, 0.8125, 0.375, 0.8125, 0.25, 0.75, 0.25, 0.75, 0.3125, 0.75, 0.0, 0.0, 0.0, 0.0, 0.0, 0.0, 0.375, 0.8125, 0.375, 0.8125, 0.375, 0.875, 0.375, 0.8125, 0.375, 0.8125, 0.375, 0.8125, 0.25, 0.75, 0.25, 0.75, 0.3125, 0.75, 0.0, 0.0, 0.0, 0.0, 0.0, 0.0, 0.375, 0.8125, 0.375, 0.8125, 0.375, 0.875, 0.625, 0.8125, 0.625, 0.875, 0.625, 0.875, 0.625, 0.875, 0.625, 0.8125, 0.625, 0.8125])
me_cube_001.use_remesh_fix_poles = True
me_cube_001.use_remesh_preserve_attributes = False
me_cube_001.use_mirror_vertex_groups = False
me_cube_001.update()
arm_armature = bpy.data.armatures.new('Armature')  # bones are not reproduced

# ---- objects
ob_armature = bpy.data.objects.new('Armature', arm_armature)
ob_cube_001 = bpy.data.objects.new('Cube.001', me_cube_001)

# ---- transforms, parenting, visibility, modifiers, constraints
ob_armature.location = (0.02228, 0.6921, 5.185)
ob_armature.rotation_mode = 'QUATERNION'
ob_armature.rotation_quaternion = (1.0, 0.0, 0.0, 0.0)
ob_armature.show_in_front = True
ob_armature.lineart.crease_threshold = 0.0
ob_cube_001.parent = ob_armature
ob_cube_001.matrix_parent_inverse = Matrix(((1.0, -0.0, 0.0, -0.02228), (-0.0, 1.0, -0.0, -0.6921), (0.0, -0.0, 1.0, -5.185), (-0.0, 0.0, -0.0, 1.0)))
ob_cube_001.location = (0.0, 0.0, 6.987)
ob_cube_001.rotation_mode = 'QUATERNION'
ob_cube_001.rotation_quaternion = (1.0, 0.0, 0.0, 0.0)
ob_cube_001.scale = (1.383, 1.383, 1.383)
ob_cube_001.lineart.crease_threshold = 0.0
_vg = ob_cube_001.vertex_groups.new(name='StartBone')
for _i, _w in zip([130, 132, 137, 139, 142, 143, 144, 145, 146, 151, 156, 157, 159, 162, 168, 169, 170, 173, 272, 274, 278, 280, 285, 287, 290, 291, 292, 293, 294, 295, 296, 299, 302, 305, 308, 309, 312, 316, 326, 327, 328, 329, 331, 333], [0.7877, 0.8018, 0.8394, 0.928, 0.07037, 0.07429, 0.07174, 0.06472, 0.7983, 0.0739, 0.07561, 0.7919, 0.08843, 0.0756, 0.274, 0.8506, 0.07696, 0.07064, 0.777, 0.7912, 0.9466, 0.8719, 0.833, 0.923, 0.07523, 0.07919, 0.0518, 0.06632, 0.07624, 0.07059, 0.7875, 0.6714, 0.07889, 0.9342, 0.08068, 0.781, 0.1061, 0.08526, 0.2676, 0.8472, 0.09345, 0.9919, 0.9193, 0.08316]): _vg.add([_i], _w, 'REPLACE')
_vg = ob_cube_001.vertex_groups.new(name='Waist')
_vg = ob_cube_001.vertex_groups.new(name='Chest')
for _i, _w in zip([7, 11, 12, 29, 30, 47, 48, 49, 50, 64, 67, 78, 79, 85, 102, 103, 120, 121, 122, 123, 130, 131, 132, 134, 135, 136, 137, 138, 139, 140, 141, 142, 143, 144, 145, 146, 148, 149, 151, 153, 154, 156, 157, 158, 160, 161, 163, 164, 165, 166, 167, 272, 273, 274, 276, 277, 278, 279, 280, 281, 282, 283, 284, 285, 286, 287, 288, 289, 290, 291, 292, 293, 294, 295, 296, 298, 300, 302, 304, 306, 308, 309, 310, 311, 313, 314, 315, 317, 318, 319, 320, 321, 322, 323, 324, 325, 432, 433, 434, 435, 436], [0.044, 0.05195, 0.05686, 0.04686, 0.04773, 0.1109, 0.1011, 0.09582, 0.07991, 0.04448, 0.04422, 0.05074, 0.05673, 0.09784, 0.04785, 0.04858, 0.1138, 0.1034, 0.09806, 0.08134, 0.07656, 0.004891, 0.07207, 0.04268, 0.06748, 0.1168, 0.06655, 0.1784, 0.04063, 0.1277, 0.1981, 0.7757, 0.7734, 0.8252, 0.8481, 0.07272, 0.0378, 0.07969, 0.7675, 0.05414, 0.1116, 0.7687, 0.07456, 0.5893, 0.1869, 0.5932, 0.5052, 0.1783, 0.2426, 0.2949, 0.3614, 0.08023, 0.003507, 0.07587, 0.04722, 0.06986, 0.02619, 0.6711, 0.06071, 0.7418, 0.7298, 0.7871, 0.07069, 0.06837, 0.1884, 0.04576, 0.1254, 0.1993, 0.757, 0.7542, 0.9137, 0.8728, 0.8081, 0.8322, 0.0765, 0.04256, 0.03061, 0.748, 0.05649, 0.113, 0.7489, 0.07828, 0.5706, 0.26, 0.1779, 0.2052, 0.5679, 0.4879, 0.1897, 0.1374, 0.1657, 0.1544, 0.2447, 0.2935, 0.2362, 0.3548, 0.1858, 0.1563, 0.1943, 0.1623, 0.142]): _vg.add([_i], _w, 'REPLACE')
_vg = ob_cube_001.vertex_groups.new(name='Neck')
for _i, _w in zip([3, 7, 10, 11, 12, 16, 17, 29, 30, 39, 40, 45, 46, 47, 48, 49, 50, 60, 64, 67, 76, 78, 79, 84, 85, 89, 90, 102, 103, 112, 113, 118, 119, 120, 121, 122, 123, 136, 140, 149, 154, 158, 160, 161, 163, 164, 165, 166, 167, 279, 281, 284, 288, 306, 310, 311, 313, 314, 315, 317, 318, 319, 320, 321, 322, 323, 324, 325, 432, 433, 434, 435, 436], [0.03075, 0.1246, 0.0008905, 0.1272, 0.1462, 0.03137, 0.01639, 0.1307, 0.1326, 0.02957, 0.03195, 0.01531, 0.01534, 0.2689, 0.2458, 0.2538, 0.2096, 0.02657, 0.1222, 0.1312, 0.0243, 0.1186, 0.1405, 1.0, 0.3068, 0.02443, 0.008132, 0.1295, 0.1317, 0.02852, 0.02978, 0.01107, 0.01094, 0.2632, 0.2397, 0.2509, 0.206, 0.1038, 0.004656, 0.01161, 0.01986, 0.1649, 0.6935, 0.195, 0.3385, 0.4979, 0.6459, 0.5299, 0.4941, 0.1952, 0.1095, 0.06207, 0.007954, 0.03087, 0.1729, 0.5557, 0.7923, 0.664, 0.2063, 0.3464, 0.4881, 0.5762, 0.6936, 0.7885, 0.6386, 0.5198, 0.6403, 0.4928, 0.4486, 0.3766, 0.4471, 0.3725, 0.5589]): _vg.add([_i], _w, 'REPLACE')
_vg = ob_cube_001.vertex_groups.new(name='Head')
for _i, _w in zip([0, 1, 2, 3, 4, 5, 6, 7, 8, 9, 10, 11, 12, 13, 14, 15, 16, 17, 18, 19, 20, 21, 22, 23, 24, 25, 26, 27, 28, 29, 30, 31, 32, 33, 34, 35, 36, 37, 38, 39, 40, 41, 42, 43, 44, 45, 46, 47, 48, 49, 50, 51, 52, 53, 54, 55, 56, 57, 58, 59, 60, 61, 62, 63, 64, 65, 66, 67, 68, 69, 70, 71, 72, 73, 74, 75, 76, 77, 78, 79, 80, 81, 82, 83, 85, 86, 87, 88, 89, 90, 91, 92, 93, 94, 95, 96, 97, 98, 99, 100, 101, 102, 103, 104, 105, 106, 107, 108, 109, 110, 111, 112, 113, 114, 115, 116, 117, 118, 119, 120, 121, 122, 123, 124, 125, 126, 127, 128, 129, 158, 161, 164, 165, 166, 167, 310, 311, 315, 318, 319, 320, 322, 323, 324, 325, 432, 433, 434, 435, 436], [0.9979, 0.9911, 0.98, 0.9398, 0.9988, 0.9766, 0.9955, 0.8153, 0.996, 0.989, 0.9612, 0.8061, 0.781, 0.9977, 0.9989, 0.9991, 0.9389, 0.9495, 0.9802, 0.9835, 0.988, 0.9939, 0.9945, 0.9963, 0.9974, 0.9826, 0.9819, 0.9959, 0.9957, 0.8076, 0.8051, 0.999, 0.9991, 0.991, 0.9916, 0.9964, 0.9966, 0.998, 0.9982, 0.9412, 0.9393, 0.9787, 0.9791, 0.9908, 0.9905, 0.9501, 0.9501, 0.5887, 0.6244, 0.6236, 0.6882, 0.9994, 0.9995, 0.9995, 0.9996, 0.9982, 0.9983, 0.9983, 0.9917, 0.9812, 0.9426, 0.999, 0.9787, 0.9958, 0.818, 0.9847, 0.9961, 0.8089, 0.9992, 0.9966, 0.9903, 0.9984, 0.9969, 0.9922, 0.9904, 0.9757, 0.945, 0.965, 0.8173, 0.7877, 0.998, 0.9992, 0.9993, 0.9736, 0.569, 0.9996, 1.0, 0.9985, 0.9436, 0.9553, 0.9831, 0.9855, 0.9901, 0.9952, 0.9952, 0.997, 0.9979, 0.9835, 0.9833, 0.996, 0.9959, 0.8085, 0.8058, 0.9991, 0.9992, 0.9918, 0.9921, 0.9968, 0.9969, 0.9983, 0.9984, 0.9419, 0.9407, 0.9791, 0.9798, 0.991, 0.9909, 0.953, 0.953, 0.593, 0.6297, 0.625, 0.6911, 0.9995, 0.9996, 0.9996, 0.9998, 0.9984, 0.9985, 0.05983, 0.06636, 0.2763, 0.01203, 0.09775, 0.03876, 0.06196, 0.1225, 0.06833, 0.2685, 0.2496, 0.09402, 0.01412, 0.1024, 0.05159, 0.0429, 0.3127, 0.4226, 0.3073, 0.4224, 0.2617]): _vg.add([_i], _w, 'REPLACE')
_vg = ob_cube_001.vertex_groups.new(name='Pec.L')
for _i, _w in zip([131, 133, 134, 135, 136, 138, 140, 141, 142, 143, 144, 145, 147, 148, 149, 151, 152, 153, 154, 156, 158, 160, 161, 163, 164, 165, 166, 167, 279, 281, 282, 283, 324, 434, 435], [0.2117, 0.08064, 0.8076, 0.7893, 0.6869, 0.7574, 0.6994, 0.7187, 0.1261, 0.1225, 0.07646, 0.07258, 0.09058, 0.875, 0.6657, 0.1305, 0.118, 0.8507, 0.6311, 0.1271, 0.1388, 0.09347, 0.1077, 0.1005, 0.008013, 0.054, 0.05346, 0.07147, 0.06325, 0.04942, 0.1085, 0.08895, 0.008286, 0.01528, 0.004648]): _vg.add([_i], _w, 'REPLACE')
_vg = ob_cube_001.vertex_groups.new(name='UpperArm.L')
for _i, _w in zip([131, 133, 134, 135, 136, 138, 140, 141, 147, 148, 149, 152, 153, 154, 163, 180, 181, 182, 183, 184, 185, 186, 187, 188, 189, 190, 191, 192, 193, 194, 195], [0.7394, 0.9065, 0.1346, 0.1246, 0.08117, 0.009807, 0.1259, 0.03642, 0.8839, 0.06843, 0.2156, 0.8467, 0.07913, 0.2057, 0.0002238, 0.243, 0.2648, 0.2643, 0.2692, 0.3163, 0.2883, 0.2877, 0.1813, 0.8216, 0.7723, 0.752, 0.7478, 0.8897, 0.7849, 0.8014, 0.7368]): _vg.add([_i], _w, 'REPLACE')
_vg = ob_cube_001.vertex_groups.new(name='LowerArm.L')
for _i, _w in zip([150, 155, 174, 175, 176, 177, 178, 179, 180, 181, 182, 183, 184, 185, 186, 187, 188, 189, 190, 191, 192, 193, 194, 195, 196, 197, 198, 199, 200, 201, 202, 203, 214, 215], [0.9782, 0.5543, 0.954, 0.5544, 0.9416, 0.9018, 0.8698, 0.8248, 0.7551, 0.7317, 0.7293, 0.7215, 0.6658, 0.6986, 0.6995, 0.8178, 0.1752, 0.2074, 0.2356, 0.2283, 0.11, 0.2092, 0.1811, 0.2387, 0.1199, 0.1507, 0.1272, 0.1572, 0.13, 0.1086, 0.167, 0.1402, 0.005224, 0.005305]): _vg.add([_i], _w, 'REPLACE')
_vg = ob_cube_001.vertex_groups.new(name='Hand.L')
for _i, _w in zip([155, 174, 175, 176, 177, 178, 179, 196, 197, 198, 199, 200, 201, 202, 203, 204, 205, 206, 207, 208, 209, 210, 211, 212, 213, 214, 215, 216, 217, 218, 219], [0.4433, 0.03737, 0.4427, 0.05634, 0.09446, 0.1274, 0.1711, 0.8799, 0.8486, 0.8725, 0.8421, 0.8697, 0.891, 0.8325, 0.8592, 0.9994, 0.998, 0.9991, 0.9965, 0.9993, 0.9997, 0.9986, 0.9984, 0.9904, 0.9884, 0.9723, 0.9722, 0.98, 0.9909, 0.9977, 0.9847]): _vg.add([_i], _w, 'REPLACE')
_vg = ob_cube_001.vertex_groups.new(name='Pec.R')
for _i, _w in zip([273, 275, 276, 277, 279, 281, 282, 283, 284, 286, 288, 289, 290, 291, 294, 295, 297, 298, 300, 302, 303, 304, 306, 308, 310, 311, 314, 315, 317, 318, 322, 323, 325, 432, 433], [0.2062, 0.08212, 0.7972, 0.777, 0.05139, 0.04979, 0.1084, 0.08987, 0.683, 0.7453, 0.69, 0.7127, 0.1362, 0.1328, 0.08666, 0.08101, 0.07904, 0.8655, 0.4863, 0.141, 0.1064, 0.8405, 0.6079, 0.1377, 0.9383, 0.000816, 0.09237, 1.0, 0.08925, 0.01345, 0.05043, 0.05318, 0.06447, 0.01471, 0.004583]): _vg.add([_i], _w, 'REPLACE')
_vg = ob_cube_001.vertex_groups.new(name='UpperArm.R')
for _i, _w in zip([273, 275, 276, 277, 284, 286, 288, 289, 297, 298, 300, 303, 304, 306, 317, 340, 341, 342, 343, 344, 345, 346, 347, 348, 349, 350, 351, 352, 353, 354, 355], [0.704, 0.8894, 0.1336, 0.396, 0.1743, 0.01486, 0.1275, 0.03274, 0.8613, 0.1021, 0.4504, 0.8169, 0.8843, 0.2122, 0.03522, 0.2476, 0.6027, 0.1333, 0.0434, 0.5761, 1.0, 0.2219, 0.02275, 1.0, 0.1752, 1.0, 1.0, 0.1995, 1.0, 1.0, 1.0]): _vg.add([_i], _w, 'REPLACE')
_vg = ob_cube_001.vertex_groups.new(name='LowerArm.R')
for _i, _w in zip([3, 7, 12, 29, 30, 39, 40, 49, 50, 64, 67, 76, 85, 102, 103, 112, 122, 123, 131, 135, 152, 158, 164, 175, 177, 179, 273, 277, 281, 282, 289, 294, 297, 298, 301, 303, 304, 307, 311, 318, 319, 334, 335, 336, 337, 338, 339, 340, 341, 342, 343, 344, 345, 346, 347, 348, 349, 350, 351, 352, 353, 354, 355, 359, 363, 432, 434, 436], [0.0, 0.0, 0.0, 0.0, 0.0, 0.0, 0.0, 0.0, 0.0, 0.0, 0.0, 0.0, 0.0, 0.0, 0.0, 0.0, 0.0, 0.0, 0.0, 0.0, 0.0, 0.0, 0.0, 0.007634, 0.001901, 0.02293, 0.0, 0.0, 0.0, 0.0, 0.0, 0.0, 0.0, 0.0, 0.07856, 0.0, 0.0, 0.1005, 0.0, 0.0, 0.0, 0.07879, 0.1582, 0.1019, 0.2051, 0.09598, 0.4548, 0.2404, 0.7239, 0.7438, 0.8461, 0.0, 0.8917, 0.3977, 0.5811, 0.3723, 0.2607, 0.9136, 0.0, 0.05485, 0.6972, 0.0, 0.00196, 0.009635, 0.04654, 0.0, 0.0, 0.0]): _vg.add([_i], _w, 'REPLACE')
_vg = ob_cube_001.vertex_groups.new(name='Hand.R')
for _i, _w in zip([301, 307, 334, 335, 336, 337, 338, 339, 356, 357, 358, 359, 360, 361, 362, 363, 364, 365, 366, 367, 368, 369, 370, 371, 372, 373, 374, 375, 376, 377, 378, 379], [0.9938, 0.9587, 0.9673, 0.8723, 0.9895, 0.8315, 0.9829, 0.5681, 0.9999, 0.9836, 0.9995, 0.9701, 0.9982, 0.9797, 0.9945, 0.9516, 1.0, 0.9997, 1.0, 0.9994, 0.9999, 0.9999, 0.9998, 0.9996, 0.9999, 0.9997, 0.9951, 0.9966, 0.9989, 0.9999, 0.9996, 0.9959]): _vg.add([_i], _w, 'REPLACE')
_vg = ob_cube_001.vertex_groups.new(name='UpperLeg.L')
for _i, _w in zip([130, 132, 137, 146, 157, 159, 162, 168, 169, 170, 171, 172, 173, 232, 233, 234, 235, 236, 237, 238, 239, 240, 241, 242, 243, 244, 245, 246, 247, 248, 249, 280, 299, 305, 326, 331], [0.1184, 0.1115, 0.07256, 0.1139, 0.1173, 0.905, 0.9101, 0.6604, 0.1329, 0.9156, 0.9263, 0.9178, 0.9186, 0.9195, 0.8995, 0.8243, 0.8574, 0.8897, 0.8891, 0.8333, 0.885, 0.1023, 0.1207, 0.1224, 0.136, 0.1952, 0.1045, 0.107, 0.2156, 0.1688, 0.13, 0.009758, 0.1583, 0.01177, 0.04977, 0.02601]): _vg.add([_i], _w, 'REPLACE')
_vg = ob_cube_001.vertex_groups.new(name='LowerLeg.L')
for _i, _w in zip([171, 172, 220, 221, 222, 223, 224, 225, 226, 227, 229, 231, 232, 233, 234, 235, 236, 237, 238, 239, 240, 241, 242, 243, 244, 245, 246, 247, 248, 249, 250, 251, 252, 253, 255, 256, 257, 258, 259, 261], [0.07511, 0.07258, 0.1701, 0.9471, 0.8467, 0.4306, 0.2505, 0.9919, 0.7288, 0.8326, 0.3762, 0.5751, 0.08085, 0.09888, 0.1531, 0.1237, 0.09521, 0.08932, 0.1547, 0.1119, 0.8943, 0.8715, 0.8718, 0.8602, 0.7868, 0.894, 0.8884, 0.7688, 0.8174, 0.8597, 0.03301, 0.3557, 0.1282, 8.032e-06, 0.4521, 0.02665, 0.1546, 0.06003, 0.06961, 0.01552]): _vg.add([_i], _w, 'REPLACE')
_vg = ob_cube_001.vertex_groups.new(name='Foot.L')
for _i, _w in zip([220, 221, 222, 223, 224, 226, 227, 228, 229, 230, 231, 250, 251, 252, 253, 254, 255, 256, 257, 258, 259, 260, 261, 262, 263, 264, 265, 266, 267, 268, 269, 270, 271], [0.827, 0.05265, 0.1527, 0.5682, 0.7482, 0.2704, 0.1667, 0.9999, 0.6216, 0.9998, 0.4239, 0.9581, 0.6442, 0.8717, 0.9749, 0.989, 0.5479, 0.9616, 0.8452, 0.9399, 0.9301, 0.9751, 0.9672, 0.9999, 0.9999, 0.9851, 0.9927, 0.995, 0.9986, 0.9991, 0.9999, 0.9999, 0.9997]): _vg.add([_i], _w, 'REPLACE')
_vg = ob_cube_001.vertex_groups.new(name='UpperLeg.R')
for _i, _w in zip([168, 272, 274, 280, 285, 296, 299, 305, 309, 312, 316, 326, 327, 328, 330, 331, 332, 333, 392, 393, 394, 395, 396, 397, 398, 399, 400, 401, 402, 403, 404, 405, 406, 407, 408, 409], [0.05199, 0.1233, 0.1161, 0.01203, 0.07649, 0.1187, 0.1608, 0.01255, 0.1222, 0.8852, 0.8987, 0.6691, 0.136, 0.897, 0.9141, 0.02712, 0.9343, 0.9041, 0.907, 0.8881, 0.8322, 0.8706, 0.9096, 0.9064, 0.8377, 0.8748, 0.1196, 0.1366, 0.1045, 0.1212, 0.192, 0.08872, 0.1241, 0.2054, 0.1566, 0.1452]): _vg.add([_i], _w, 'REPLACE')
_vg = ob_cube_001.vertex_groups.new(name='LowerLeg.R')
for _i, _w in zip([330, 332, 380, 381, 382, 383, 384, 385, 386, 387, 389, 391, 392, 393, 394, 395, 396, 397, 398, 399, 400, 401, 402, 403, 404, 405, 406, 407, 408, 409, 410, 411, 412, 415, 416, 417, 418, 419, 420, 421], [0.08793, 0.05845, 0.1893, 0.9333, 0.8851, 0.5479, 0.3147, 0.9817, 0.7899, 0.8229, 0.3832, 0.6649, 0.09375, 0.1103, 0.1469, 0.1128, 0.07843, 0.07501, 0.1513, 0.1222, 0.8772, 0.8565, 0.8909, 0.8758, 0.7915, 0.91, 0.8717, 0.7789, 0.8309, 0.8456, 0.05077, 0.3525, 0.1097, 0.4373, 0.01712, 0.1687, 0.07337, 0.08234, 0.01767, 0.009242]): _vg.add([_i], _w, 'REPLACE')
_vg = ob_cube_001.vertex_groups.new(name='Foot.R')
for _i, _w in zip([380, 381, 382, 383, 384, 386, 387, 388, 389, 390, 391, 410, 411, 412, 413, 414, 415, 416, 417, 418, 419, 420, 421, 422, 423, 424, 425, 426, 427, 428, 429, 430, 431], [0.8079, 0.06636, 0.1141, 0.4506, 0.6837, 0.209, 0.1763, 0.9999, 0.6149, 0.9996, 0.3338, 0.9488, 0.6474, 0.8903, 0.9763, 0.9896, 0.5627, 0.9664, 0.8311, 0.9266, 0.9174, 0.9661, 0.9703, 0.9999, 0.9998, 0.9813, 0.9931, 0.993, 0.9989, 0.9987, 0.9997, 0.9999, 0.9997]): _vg.add([_i], _w, 'REPLACE')
_m = ob_cube_001.modifiers.new('Armature', 'ARMATURE')
_m.object = ob_armature

# ---- collection membership
scene.collection.objects.link(ob_armature)
scene.collection.objects.link(ob_cube_001)

# ---- scene / render settings (as saved in the file)
scene.frame_start = 0; scene.frame_end = 40; scene.frame_set(22)
scene.render.engine = 'BLENDER_EEVEE_NEXT'
scene.cycles.use_denoising = False
scene.cycles.samples = 128
scene.cycles.sampling_pattern = 'TABULATED_SOBOL'
scene.cycles.use_adaptive_sampling = False
scene.cycles.use_light_tree = False
scene.view_settings.view_transform = 'Filmic'
bpy.context.view_layer.update()

# ---- added for rendering (the .blend has no active camera and no usable light): camera, sun
cam_auto = bpy.data.cameras.new('AutoCamera')
cam_auto.lens = 50.0
cam_auto.sensor_width = 36.0
cam_auto.clip_end = 1000.0
ob_auto_camera = bpy.data.objects.new('AutoCamera', cam_auto)
scene.collection.objects.link(ob_auto_camera)
ob_auto_camera.location = (9.35809, -12.9156, 12.1706)
ob_auto_camera.rotation_euler = (1.09748, -7.21219e-08, 0.694738)
scene.camera = ob_auto_camera
light_auto_sun = bpy.data.lights.new('AutoSun', 'SUN')
light_auto_sun.energy = 3.0
light_auto_sun.angle = 0.0523599
ob_auto_sun = bpy.data.objects.new('AutoSun', light_auto_sun)
scene.collection.objects.link(ob_auto_sun)
ob_auto_sun.rotation_euler = (0.872665, 0.174533, 0.523599)
bpy.context.view_layer.update()
